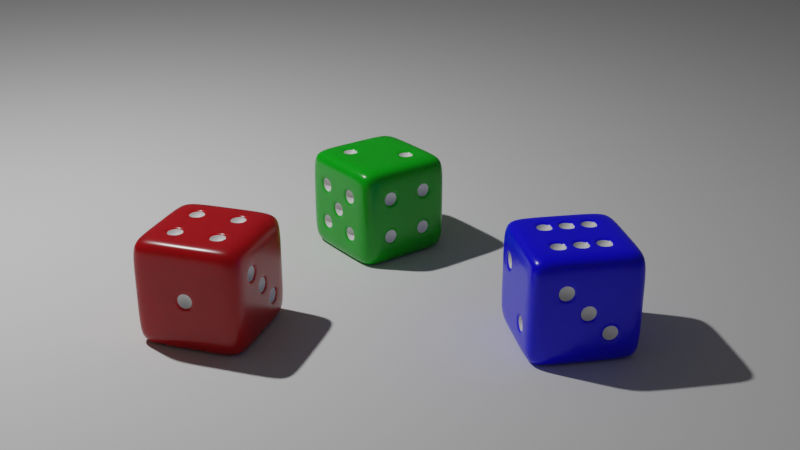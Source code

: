 # Source: dice.blend  (saved by Blender 2.83.19; exported with 4.5.12 LTS)
import bpy
from mathutils import Matrix  # noqa: F401  (used for matrix-valued properties, if any)

bpy.ops.wm.read_factory_settings(use_empty=True)
scene = bpy.context.scene
scene.name = 'Scene'

# ---- collections
col_collection = bpy.data.collections.new('Collection'); scene.collection.children.link(col_collection)

# ---- materials (node trees are filled in below, after node groups)
mat_main_color = bpy.data.materials.new('main_color')
mat_main_color.alpha_threshold = 0.0
mat_main_color.use_transparent_shadow = False
mat_main_color.line_color = (0.0, 0.0, 0.0, 1.0)
mat_white = bpy.data.materials.new('white')
mat_white.use_transparent_shadow = False
mat_main_color_green = bpy.data.materials.new('main_color_green')
mat_main_color_green.alpha_threshold = 0.0
mat_main_color_green.use_transparent_shadow = False
mat_main_color_green.line_color = (0.0, 0.0, 0.0, 1.0)
mat_main_color_blue = bpy.data.materials.new('main_color_blue')
mat_main_color_blue.alpha_threshold = 0.0
mat_main_color_blue.use_transparent_shadow = False
mat_main_color_blue.line_color = (0.0, 0.0, 0.0, 1.0)

# ---- material node trees
mat_main_color.use_nodes = True; mat_main_color.node_tree.nodes.clear()
_N = mat_main_color.node_tree.nodes; _L = mat_main_color.node_tree.links
n0 = _N.new('ShaderNodeOutputMaterial'); n0.name = 'Material Output'; n0.location = (300, 300)
n1 = _N.new('ShaderNodeBsdfPrincipled'); n1.name = 'Principled BSDF'; n1.location = (10, 300)
n1.distribution = 'GGX'
n1.subsurface_method = 'BURLEY'
n1.inputs[0].default_value = (0.402, 0.004037, 0.008006, 1.0)
n1.inputs[2].default_value = 0.25
n1.inputs[3].default_value = 1.45
n1.inputs[8].default_value = 1.0
n1.inputs[10].default_value = 0.3
n1.inputs[27].default_value = (0.0, 0.0, 0.0, 1.0)
n1.inputs[28].default_value = 1.0
_L.new(n1.outputs[0], n0.inputs[0])
n0.is_active_output = True
mat_white.use_nodes = True; mat_white.node_tree.nodes.clear()
_N = mat_white.node_tree.nodes; _L = mat_white.node_tree.links
n0 = _N.new('ShaderNodeBsdfPrincipled'); n0.name = 'Principled BSDF'; n0.location = (10, 300)
n0.distribution = 'GGX'
n0.subsurface_method = 'BURLEY'
n0.inputs[3].default_value = 1.45
n0.inputs[27].default_value = (0.0, 0.0, 0.0, 1.0)
n0.inputs[28].default_value = 1.0
n1 = _N.new('ShaderNodeOutputMaterial'); n1.name = 'Material Output'; n1.location = (300, 300)
_L.new(n0.outputs[0], n1.inputs[0])
n1.is_active_output = True
mat_main_color_green.use_nodes = True; mat_main_color_green.node_tree.nodes.clear()
_N = mat_main_color_green.node_tree.nodes; _L = mat_main_color_green.node_tree.links
n0 = _N.new('ShaderNodeOutputMaterial'); n0.name = 'Material Output'; n0.location = (300, 300)
n1 = _N.new('ShaderNodeBsdfPrincipled'); n1.name = 'Principled BSDF'; n1.location = (10, 300)
n1.distribution = 'GGX'
n1.subsurface_method = 'BURLEY'
n1.inputs[0].default_value = (0.0006934, 0.402, 0.006899, 1.0)
n1.inputs[2].default_value = 0.25
n1.inputs[3].default_value = 1.45
n1.inputs[8].default_value = 1.0
n1.inputs[10].default_value = 0.3
n1.inputs[27].default_value = (0.0, 0.0, 0.0, 1.0)
n1.inputs[28].default_value = 1.0
_L.new(n1.outputs[0], n0.inputs[0])
n0.is_active_output = True
mat_main_color_blue.use_nodes = True; mat_main_color_blue.node_tree.nodes.clear()
_N = mat_main_color_blue.node_tree.nodes; _L = mat_main_color_blue.node_tree.links
n0 = _N.new('ShaderNodeOutputMaterial'); n0.name = 'Material Output'; n0.location = (300, 300)
n1 = _N.new('ShaderNodeBsdfPrincipled'); n1.name = 'Principled BSDF'; n1.location = (10, 300)
n1.distribution = 'GGX'
n1.subsurface_method = 'BURLEY'
n1.inputs[0].default_value = (0.003724, 0.0003136, 1.0, 1.0)
n1.inputs[2].default_value = 0.25
n1.inputs[3].default_value = 1.45
n1.inputs[8].default_value = 1.0
n1.inputs[10].default_value = 0.3
n1.inputs[27].default_value = (0.0, 0.0, 0.0, 1.0)
n1.inputs[28].default_value = 1.0
_L.new(n1.outputs[0], n0.inputs[0])
n0.is_active_output = True

# ---- world
world_world = bpy.data.worlds.new('World'); scene.world = world_world
world_world.use_nodes = True; world_world.node_tree.nodes.clear()
_N = world_world.node_tree.nodes; _L = world_world.node_tree.links
n0 = _N.new('ShaderNodeOutputWorld'); n0.name = 'World Output'; n0.location = (300, 300)
n1 = _N.new('ShaderNodeBackground'); n1.name = 'Background'; n1.location = (10, 300)
n1.inputs[0].default_value = (0.05088, 0.05088, 0.05088, 1.0)
_L.new(n1.outputs[0], n0.inputs[0])
n0.is_active_output = True
world_world.color = (0.05088, 0.05088, 0.05088)
world_world.use_sun_shadow = False
world_world.sun_shadow_jitter_overblur = 0.0

# ---- cameras
cam_camera = bpy.data.cameras.new('Camera')
cam_camera.clip_end = 100.0
cam_camera.ortho_scale = 7.314

# ---- lights
light_light = bpy.data.lights.new('Light', 'POINT')
light_light.transmission_factor = 0.0
light_light.energy = 1000.0
light_light.shadow_soft_size = 0.1
light_light.shadow_maximum_resolution = 0.002
light_light.use_absolute_resolution = True

# ---- meshes
me_cube = bpy.data.meshes.new('Cube')
me_cube.from_pydata([(0.3497, 0.384, 0.3497), (0.3497, 0.384, -0.3954), (0.3497, -0.3611, 0.3497), (0.3497, -0.3611, -0.3954), (-0.3954, 0.384, 0.3497), (-0.3954, 0.384, -0.3954), (-0.3954, -0.3611, 0.3497), (-0.3954, -0.3611, -0.3954), (-0.4108, 0.2442, -0.4108), (-0.4108, 0.08903, -0.4108), (-0.4108, -0.06617, -0.4108), (-0.4108, -0.2214, -0.4108), (0.3651, 0.2442, 0.3651), (0.3651, 0.08903, 0.3651), (0.3651, -0.06617, 0.3651), (0.3651, -0.2214, 0.3651), (-0.4108, -0.2214, 0.3651), (-0.4108, -0.06617, 0.3651), (-0.4108, 0.08903, 0.3651), (-0.4108, 0.2442, 0.3651), (0.3651, -0.2214, -0.4108), (0.3651, -0.06617, -0.4108), (0.3651, 0.08903, -0.4108), (0.3651, 0.2442, -0.4108), (0.3651, 0.3994, 0.2099), (0.3651, 0.3994, 0.05474), (0.3651, 0.3994, -0.1005), (0.3651, 0.3994, -0.2557), (-0.4108, -0.3766, -0.2557), (-0.4108, -0.3766, -0.1005), (-0.4108, -0.3766, 0.05474), (-0.4108, -0.3766, 0.2099), (0.3651, -0.3766, 0.2099), (0.3651, -0.3766, 0.05474), (0.3651, -0.3766, -0.1005), (0.3651, -0.3766, -0.2557), (-0.4108, 0.3994, 0.2099), (-0.4108, 0.3994, 0.05474), (-0.4108, 0.3994, -0.1005), (-0.4108, 0.3994, -0.2557), (0.3651, 0.2442, 0.2099), (0.3651, 0.2442, 0.05474), (0.3651, 0.2287, -0.116), (0.3651, 0.2287, -0.2401), (0.3651, 0.08903, 0.2099), (0.3651, 0.07351, 0.03922), (0.3651, 0.1045, -0.116), (0.3651, 0.1045, -0.2401), (0.3651, -0.08169, 0.1944), (0.3651, -0.05065, 0.03922), (0.3651, -0.05065, -0.08494), (0.3651, -0.06617, -0.2557), (0.3651, -0.2058, 0.1944), (0.3651, -0.2058, 0.07025), (0.3651, -0.2214, -0.1005), (0.3651, -0.2214, -0.2557), (-0.4108, -0.2058, 0.1944), (-0.4108, -0.2058, 0.07025), (-0.4108, -0.2058, -0.116), (-0.4108, -0.2058, -0.2401), (-0.4108, -0.08169, 0.1944), (-0.4108, -0.08169, 0.07025), (-0.4108, -0.08169, -0.116), (-0.4108, -0.08169, -0.2401), (-0.4108, 0.1045, 0.1944), (-0.4108, 0.1045, 0.07025), (-0.4108, 0.1045, -0.116), (-0.4108, 0.1045, -0.2401), (-0.4108, 0.2287, 0.1944), (-0.4108, 0.2287, 0.07025), (-0.4108, 0.2287, -0.116), (-0.4108, 0.2287, -0.2401), (0.2099, 0.3994, -0.4108), (0.05474, 0.3994, -0.4108), (-0.1005, 0.3994, -0.4108), (-0.2557, 0.3994, -0.4108), (0.2099, -0.3766, 0.3651), (0.05474, -0.3766, 0.3651), (-0.1005, -0.3766, 0.3651), (-0.2557, -0.3766, 0.3651), (-0.2557, -0.3766, -0.4108), (-0.1005, -0.3766, -0.4108), (0.05474, -0.3766, -0.4108), (0.2099, -0.3766, -0.4108), (-0.2557, 0.3994, 0.3651), (-0.1005, 0.3994, 0.3651), (0.05474, 0.3994, 0.3651), (0.2099, 0.3994, 0.3651), (0.1944, 0.2287, -0.4108), (0.07025, 0.2287, -0.4108), (-0.116, 0.2287, -0.4108), (-0.2401, 0.2287, -0.4108), (0.1944, 0.1045, -0.4108), (0.07025, 0.1045, -0.4108), (-0.116, 0.1045, -0.4108), (-0.2401, 0.1045, -0.4108), (0.1944, -0.08169, -0.4108), (0.07025, -0.08169, -0.4108), (-0.116, -0.08169, -0.4108), (-0.2401, -0.08169, -0.4108), (0.1944, -0.2058, -0.4108), (0.07025, -0.2058, -0.4108), (-0.116, -0.2058, -0.4108), (-0.2401, -0.2058, -0.4108), (-0.2401, 0.2287, 0.3651), (-0.116, 0.2287, 0.3651), (0.07025, 0.2287, 0.3651), (0.1944, 0.2287, 0.3651), (-0.2401, 0.1045, 0.3651), (-0.116, 0.1045, 0.3651), (0.07025, 0.1045, 0.3651), (0.1944, 0.1045, 0.3651), (-0.2401, -0.08169, 0.3651), (-0.116, -0.08169, 0.3651), (0.07025, -0.08169, 0.3651), (0.1944, -0.08169, 0.3651), (-0.2401, -0.2058, 0.3651), (-0.116, -0.2058, 0.3651), (0.07025, -0.2058, 0.3651), (0.1944, -0.2058, 0.3651), (-0.2401, 0.3994, -0.2401), (-0.116, 0.3994, -0.2401), (0.05474, 0.3994, -0.2557), (0.2099, 0.3994, -0.2557), (-0.2401, 0.3994, -0.116), (-0.116, 0.3994, -0.116), (0.05474, 0.3994, -0.1005), (0.2099, 0.3994, -0.1005), (-0.2557, 0.3994, 0.05474), (-0.1005, 0.3994, 0.05474), (0.07025, 0.3994, 0.07025), (0.1944, 0.3994, 0.07025), (-0.2557, 0.3994, 0.2099), (-0.1005, 0.3994, 0.2099), (0.07025, 0.3994, 0.1944), (0.1944, 0.3994, 0.1944), (0.2099, -0.3766, -0.2557), (0.05474, -0.3766, -0.2557), (-0.1005, -0.3766, -0.2557), (-0.2557, -0.3766, -0.2557), (0.2099, -0.3766, -0.1005), (0.03922, -0.3766, -0.08494), (-0.08494, -0.3766, -0.08494), (-0.2557, -0.3766, -0.1005), (0.2099, -0.3766, 0.05474), (0.03922, -0.3766, 0.03922), (-0.08494, -0.3766, 0.03922), (-0.2557, -0.3766, 0.05474), (0.2099, -0.3766, 0.2099), (0.05474, -0.3766, 0.2099), (-0.1005, -0.3766, 0.2099), (-0.2557, -0.3766, 0.2099), (0.05474, -0.3766, -0.1005), (-0.1005, -0.3766, -0.1005), (0.05474, -0.3766, 0.05474), (-0.1005, -0.3766, 0.05474), (0.2099, 0.2442, -0.4108), (0.05474, 0.2442, -0.4108), (-0.1005, 0.2442, -0.4108), (-0.2557, 0.2442, -0.4108), (0.1944, 0.07351, -0.4108), (0.07025, 0.07351, -0.4108), (-0.116, 0.07351, -0.4108), (-0.2401, 0.07351, -0.4108), (0.1944, -0.05065, -0.4108), (0.07025, -0.05065, -0.4108), (-0.116, -0.05065, -0.4108), (-0.2401, -0.05065, -0.4108), (0.2099, -0.2214, -0.4108), (0.05474, -0.2214, -0.4108), (-0.1005, -0.2214, -0.4108), (-0.2557, -0.2214, -0.4108), (0.2099, 0.08903, -0.4108), (0.05474, 0.08903, -0.4108), (-0.1005, 0.08903, -0.4108), (-0.2557, 0.08903, -0.4108), (0.2099, -0.06617, -0.4108), (0.05474, -0.06617, -0.4108), (-0.1005, -0.06617, -0.4108), (-0.2557, -0.06617, -0.4108), (-0.2557, 0.2442, 0.3651), (-0.1005, 0.2442, 0.3651), (-0.2557, 0.08903, 0.3651), (-0.1005, 0.08903, 0.3651), (0.05474, -0.06617, 0.3651), (0.2099, -0.06617, 0.3651), (0.05474, -0.2214, 0.3651), (0.2099, -0.2214, 0.3651), (-0.4108, -0.2214, 0.2099), (-0.4108, -0.2214, 0.05474), (-0.4108, -0.2214, -0.1005), (-0.4108, -0.2214, -0.2557), (-0.4108, -0.06617, 0.2099), (-0.4108, -0.05065, 0.03922), (-0.4108, -0.05065, -0.08494), (-0.4108, -0.06617, -0.2557), (-0.4108, 0.08903, 0.2099), (-0.4108, 0.07351, 0.03922), (-0.4108, 0.07351, -0.08494), (-0.4108, 0.08903, -0.2557), (-0.4108, 0.2442, 0.2099), (-0.4108, 0.2442, 0.05474), (-0.4108, 0.2442, -0.1005), (-0.4108, 0.2442, -0.2557), (-0.4108, -0.06617, 0.05474), (-0.4108, -0.06617, -0.1005), (-0.4108, 0.08903, 0.05474), (-0.4108, 0.08903, -0.1005), (-0.2557, 0.3994, -0.2557), (-0.1005, 0.3994, -0.2557), (-0.2557, 0.3994, -0.1005), (-0.1005, 0.3994, -0.1005), (0.05474, 0.3994, 0.05474), (0.2099, 0.3994, 0.05474), (0.05474, 0.3994, 0.2099), (0.2099, 0.3994, 0.2099), (0.3651, 0.2442, -0.1005), (0.3651, 0.2442, -0.2557), (0.3651, 0.08903, 0.05474), (0.3651, 0.08903, -0.2557), (0.3651, 0.08903, -0.1005), (0.3651, 0.07351, -0.08494), (0.3651, -0.06617, 0.2099), (0.3651, -0.06617, -0.1005), (0.3651, -0.06617, 0.05474), (0.3651, -0.08169, 0.07025), (0.3651, -0.2214, 0.2099), (0.3651, -0.2214, 0.05474), (0.05474, 0.2442, 0.3651), (0.2099, 0.2442, 0.3651), (0.05474, 0.08903, 0.3651), (0.2099, 0.08903, 0.3651), (-0.2557, -0.06617, 0.3651), (-0.1005, -0.06617, 0.3651), (-0.2557, -0.2214, 0.3651), (-0.1005, -0.2214, 0.3651), (-0.3332, 0.1666, -0.1781), (-0.3332, 0.1666, 0.1323), (-0.3332, 0.01143, -0.02286), (-0.3332, -0.1438, -0.1781), (-0.3332, -0.1438, 0.1323), (0.2875, -0.1438, 0.1323), (0.2875, 0.01143, -0.02286), (0.2875, 0.1666, -0.1781), (-0.02286, -0.299, -0.02286), (0.1323, 0.3218, 0.1323), (-0.1781, 0.3218, -0.1781), (0.1323, -0.1438, 0.2875), (-0.1781, -0.1438, 0.2875), (0.1323, 0.1666, 0.2875), (-0.1781, 0.1666, 0.2875), (-0.1781, -0.1438, -0.3332), (0.1323, -0.1438, -0.3332), (-0.1781, 0.01143, -0.3332), (0.1323, 0.01143, -0.3332), (-0.1781, 0.1666, -0.3332), (0.1323, 0.1666, -0.3332)], [], [(234, 16, 6, 79), (151, 79, 6, 31), (200, 19, 4, 36), (168, 20, 3, 83), (226, 15, 2, 32), (215, 87, 0, 24), (24, 0, 12, 40), (40, 12, 13, 44), (44, 13, 14, 222), (222, 14, 15, 226), (72, 1, 23, 156), (156, 23, 22, 172), (172, 22, 21, 176), (176, 21, 20, 168), (31, 6, 16, 188), (188, 16, 17, 192), (192, 17, 18, 196), (196, 18, 19, 200), (84, 4, 19, 180), (180, 19, 18, 182), (182, 18, 17, 232), (232, 17, 16, 234), (9, 199, 203, 8), (65, 64, 237), (207, 206, 201, 202), (194, 193, 238), (10, 195, 199, 9), (195, 205, 207, 199), (59, 58, 239), (204, 192, 196, 206), (11, 191, 195, 10), (57, 56, 240), (190, 189, 204, 205), (225, 48, 241), (7, 28, 191, 11), (28, 29, 190, 191), (29, 30, 189, 190), (30, 31, 188, 189), (21, 51, 55, 20), (51, 223, 54, 55), (223, 224, 227, 54), (221, 45, 242), (22, 219, 51, 21), (219, 220, 223, 51), (43, 42, 243), (218, 44, 222, 224), (23, 217, 219, 22), (141, 145, 244), (216, 41, 218, 220), (41, 40, 44, 218), (1, 27, 217, 23), (27, 26, 216, 217), (26, 25, 41, 216), (25, 24, 40, 41), (72, 123, 27, 1), (123, 127, 26, 27), (127, 213, 25, 26), (213, 215, 24, 25), (20, 55, 35, 3), (55, 54, 34, 35), (54, 227, 33, 34), (227, 226, 32, 33), (8, 203, 39, 5), (203, 202, 38, 39), (202, 201, 37, 38), (201, 200, 36, 37), (80, 139, 28, 7), (139, 143, 29, 28), (143, 147, 30, 29), (147, 151, 31, 30), (33, 32, 148, 144), (144, 148, 149, 154), (154, 149, 150, 155), (155, 150, 151, 147), (34, 33, 144, 140), (140, 144, 154, 152), (130, 134, 245), (153, 155, 147, 143), (35, 34, 140, 136), (136, 140, 152, 137), (137, 152, 153, 138), (138, 153, 143, 139), (3, 35, 136, 83), (83, 136, 137, 82), (82, 137, 138, 81), (81, 138, 139, 80), (37, 36, 132, 128), (128, 132, 133, 129), (129, 133, 214, 212), (120, 124, 246), (38, 37, 128, 210), (210, 128, 129, 211), (211, 129, 212, 126), (126, 212, 213, 127), (39, 38, 210, 208), (115, 114, 247), (209, 211, 126, 122), (122, 126, 127, 123), (5, 39, 208, 75), (75, 208, 209, 74), (74, 209, 122, 73), (73, 122, 123, 72), (14, 185, 187, 15), (113, 112, 248), (184, 233, 235, 186), (107, 106, 249), (13, 231, 185, 14), (231, 230, 184, 185), (230, 183, 233, 184), (183, 182, 232, 233), (12, 229, 231, 13), (105, 104, 250), (228, 181, 183, 230), (99, 98, 251), (0, 87, 229, 12), (87, 86, 228, 229), (86, 85, 181, 228), (85, 84, 180, 181), (10, 179, 171, 11), (97, 96, 252), (178, 177, 169, 170), (163, 162, 253), (9, 175, 179, 10), (161, 160, 254), (174, 173, 177, 178), (91, 90, 255), (8, 159, 175, 9), (89, 88, 256), (158, 157, 173, 174), (5, 75, 159, 8), (75, 74, 158, 159), (74, 73, 157, 158), (73, 72, 156, 157), (36, 4, 84, 132), (132, 84, 85, 133), (133, 85, 86, 214), (214, 86, 87, 215), (11, 171, 80, 7), (171, 170, 81, 80), (170, 169, 82, 81), (169, 168, 83, 82), (32, 2, 76, 148), (148, 76, 77, 149), (149, 77, 78, 150), (150, 78, 79, 151), (15, 187, 76, 2), (187, 186, 77, 76), (186, 235, 78, 77), (235, 234, 79, 78), (141, 142, 153, 152), (146, 145, 154, 155), (145, 141, 152, 154), (142, 146, 155, 153), (88, 89, 157, 156), (90, 91, 159, 158), (93, 92, 172, 173), (95, 94, 174, 175), (96, 97, 177, 176), (98, 99, 179, 178), (101, 100, 168, 169), (103, 102, 170, 171), (99, 103, 171, 179), (102, 98, 178, 170), (97, 101, 169, 177), (100, 96, 176, 168), (91, 95, 175, 159), (94, 90, 158, 174), (89, 93, 173, 157), (92, 88, 156, 172), (160, 161, 173, 172), (162, 163, 175, 174), (165, 164, 176, 177), (167, 166, 178, 179), (163, 167, 179, 175), (166, 162, 174, 178), (161, 165, 177, 173), (164, 160, 172, 176), (104, 105, 181, 180), (109, 108, 182, 183), (114, 115, 185, 184), (119, 118, 186, 187), (115, 119, 187, 185), (118, 114, 184, 186), (105, 109, 183, 181), (108, 104, 180, 182), (56, 57, 189, 188), (58, 59, 191, 190), (61, 60, 192, 204), (63, 62, 205, 195), (64, 65, 206, 196), (66, 67, 199, 207), (69, 68, 200, 201), (71, 70, 202, 203), (67, 71, 203, 199), (70, 66, 207, 202), (65, 69, 201, 206), (68, 64, 196, 200), (59, 63, 195, 191), (62, 58, 190, 205), (57, 61, 204, 189), (60, 56, 188, 192), (193, 194, 205, 204), (198, 197, 206, 207), (194, 198, 207, 205), (197, 193, 204, 206), (120, 121, 209, 208), (125, 124, 210, 211), (130, 131, 213, 212), (135, 134, 214, 215), (134, 130, 212, 214), (131, 135, 215, 213), (124, 120, 208, 210), (121, 125, 211, 209), (42, 43, 217, 216), (45, 221, 220, 218), (47, 46, 220, 219), (48, 225, 224, 222), (50, 49, 224, 223), (53, 52, 226, 227), (225, 53, 227, 224), (52, 48, 222, 226), (221, 50, 223, 220), (49, 45, 218, 224), (43, 47, 219, 217), (46, 42, 216, 220), (106, 107, 229, 228), (111, 110, 230, 231), (112, 113, 233, 232), (117, 116, 234, 235), (113, 117, 235, 233), (116, 112, 232, 234), (107, 111, 231, 229), (110, 106, 228, 230), (67, 66, 236), (66, 70, 236), (70, 71, 236), (71, 67, 236), (64, 68, 237), (68, 69, 237), (69, 65, 237), (193, 197, 238), (197, 198, 238), (198, 194, 238), (58, 62, 239), (62, 63, 239), (63, 59, 239), (56, 60, 240), (60, 61, 240), (61, 57, 240), (48, 52, 241), (52, 53, 241), (53, 225, 241), (45, 49, 242), (49, 50, 242), (50, 221, 242), (42, 46, 243), (46, 47, 243), (47, 43, 243), (145, 146, 244), (146, 142, 244), (142, 141, 244), (134, 135, 245), (135, 131, 245), (131, 130, 245), (124, 125, 246), (125, 121, 246), (121, 120, 246), (114, 118, 247), (118, 119, 247), (119, 115, 247), (112, 116, 248), (116, 117, 248), (117, 113, 248), (106, 110, 249), (110, 111, 249), (111, 107, 249), (104, 108, 250), (108, 109, 250), (109, 105, 250), (98, 102, 251), (102, 103, 251), (103, 99, 251), (96, 100, 252), (100, 101, 252), (101, 97, 252), (162, 166, 253), (166, 167, 253), (167, 163, 253), (160, 164, 254), (164, 165, 254), (165, 161, 254), (90, 94, 255), (94, 95, 255), (95, 91, 255), (88, 92, 256), (92, 93, 256), (93, 89, 256)])
me_cube.polygons.foreach_set('use_smooth', [True] * 297)
me_cube.polygons.foreach_set('material_index', [0, 0, 0, 0, 0, 0, 0, 0, 0, 0, 0, 0, 0, 0, 0, 0, 0, 0, 0, 0, 0, 0, 0, 1, 0, 1, 0, 0, 1, 0, 0, 1, 0, 1, 0, 0, 0, 0, 0, 0, 0, 1, 0, 0, 1, 0, 0, 1, 0, 0, 0, 0, 0, 0, 0, 0, 0, 0, 0, 0, 0, 0, 0, 0, 0, 0, 0, 0, 0, 0, 0, 0, 0, 0, 0, 0, 1, 0, 0, 0, 0, 0, 0, 0, 0, 0, 0, 0, 0, 1, 0, 0, 0, 0, 0, 1, 0, 0, 0, 0, 0, 0, 0, 1, 0, 1, 0, 0, 0, 0, 0, 1, 0, 1, 0, 0, 0, 0, 0, 1, 0, 1, 0, 1, 0, 1, 0, 1, 0, 0, 0, 0, 0, 0, 0, 0, 0, 0, 0, 0, 0, 0, 0, 0, 0, 0, 0, 0, 0, 0, 0, 0, 0, 0, 0, 0, 0, 0, 0, 0, 0, 0, 0, 0, 0, 0, 0, 0, 0, 0, 0, 0, 0, 0, 0, 0, 0, 0, 0, 0, 0, 0, 0, 0, 0, 0, 0, 0, 0, 0, 0, 0, 0, 0, 0, 0, 0, 0, 0, 0, 0, 0, 0, 0, 0, 0, 0, 0, 0, 0, 0, 0, 0, 0, 0, 0, 0, 0, 0, 0, 0, 0, 0, 0, 0, 0, 0, 0, 0, 0, 0, 0, 0, 1, 1, 1, 1, 1, 1, 1, 1, 1, 1, 1, 1, 1, 1, 1, 1, 1, 1, 1, 1, 1, 1, 1, 1, 1, 1, 1, 1, 1, 1, 1, 1, 1, 1, 1, 1, 1, 1, 1, 1, 1, 1, 1, 1, 1, 1, 1, 1, 1, 1, 1, 1, 1, 1, 1, 1, 1, 1, 1, 1, 1, 1, 1, 1])
_uv = me_cube.uv_layers.new(name='UVMap')
_uv.uv.foreach_set('vector', [0.825, 0.7, 0.875, 0.7, 0.875, 0.75, 0.825, 0.75, 0.575, 0.95, 0.625, 0.95, 0.625, 1.0, 0.575, 1.0, 0.575, 0.2, 0.625, 0.2, 0.625, 0.25, 0.575, 0.25, 0.325, 0.7, 0.375, 0.7, 0.375, 0.75, 0.325, 0.75, 0.575, 0.7, 0.625, 0.7, 0.625, 0.75, 0.575, 0.75, 0.575, 0.45, 0.625, 0.45, 0.625, 0.5, 0.575, 0.5, 0.575, 0.5, 0.625, 0.5, 0.625, 0.55, 0.575, 0.55, 0.575, 0.55, 0.625, 0.55, 0.625, 0.6, 0.575, 0.6, 0.575, 0.6, 0.625, 0.6, 0.625, 0.65, 0.575, 0.65, 0.575, 0.65, 0.625, 0.65, 0.625, 0.7, 0.575, 0.7, 0.325, 0.5, 0.375, 0.5, 0.375, 0.55, 0.325, 0.55, 0.325, 0.55, 0.375, 0.55, 0.375, 0.6, 0.325, 0.6, 0.325, 0.6, 0.375, 0.6, 0.375, 0.65, 0.325, 0.65, 0.325, 0.65, 0.375, 0.65, 0.375, 0.7, 0.325, 0.7, 0.575, 0.0, 0.625, 0.0, 0.625, 0.05, 0.575, 0.05, 0.575, 0.05, 0.625, 0.05, 0.625, 0.1, 0.575, 0.1, 0.575, 0.1, 0.625, 0.1, 0.625, 0.15, 0.575, 0.15, 0.575, 0.15, 0.625, 0.15, 0.625, 0.2, 0.575, 0.2, 0.825, 0.5, 0.875, 0.5, 0.875, 0.55, 0.825, 0.55, 0.825, 0.55, 0.875, 0.55, 0.875, 0.6, 0.825, 0.6, 0.825, 0.6, 0.875, 0.6, 0.875, 0.65, 0.825, 0.65, 0.825, 0.65, 0.875, 0.65, 0.875, 0.7, 0.825, 0.7, 0.375, 0.15, 0.425, 0.15, 0.425, 0.2, 0.375, 0.2, 0.53, 0.155, 0.57, 0.155, 0.55, 0.175, 0.475, 0.15, 0.525, 0.15, 0.525, 0.2, 0.475, 0.2, 0.48, 0.105, 0.52, 0.105, 0.5, 0.125, 0.375, 0.1, 0.425, 0.1, 0.425, 0.15, 0.375, 0.15, 0.425, 0.1, 0.475, 0.1, 0.475, 0.15, 0.425, 0.15, 0.43, 0.055, 0.47, 0.055, 0.45, 0.075, 0.525, 0.1, 0.575, 0.1, 0.575, 0.15, 0.525, 0.15, 0.375, 0.05, 0.425, 0.05, 0.425, 0.1, 0.375, 0.1, 0.53, 0.055, 0.57, 0.055, 0.55, 0.075, 0.475, 0.05, 0.525, 0.05, 0.525, 0.1, 0.475, 0.1, 0.53, 0.655, 0.57, 0.655, 0.55, 0.675, 0.375, 0.0, 0.425, 0.0, 0.425, 0.05, 0.375, 0.05, 0.425, 0.0, 0.475, 0.0, 0.475, 0.05, 0.425, 0.05, 0.475, 0.0, 0.525, 0.0, 0.525, 0.05, 0.475, 0.05, 0.525, 0.0, 0.575, 0.0, 0.575, 0.05, 0.525, 0.05, 0.375, 0.65, 0.425, 0.65, 0.425, 0.7, 0.375, 0.7, 0.425, 0.65, 0.475, 0.65, 0.475, 0.7, 0.425, 0.7, 0.475, 0.65, 0.525, 0.65, 0.525, 0.7, 0.475, 0.7, 0.48, 0.605, 0.52, 0.605, 0.5, 0.625, 0.375, 0.6, 0.425, 0.6, 0.425, 0.65, 0.375, 0.65, 0.425, 0.6, 0.475, 0.6, 0.475, 0.65, 0.425, 0.65, 0.43, 0.555, 0.47, 0.555, 0.45, 0.575, 0.525, 0.6, 0.575, 0.6, 0.575, 0.65, 0.525, 0.65, 0.375, 0.55, 0.425, 0.55, 0.425, 0.6, 0.375, 0.6, 0.48, 0.855, 0.52, 0.855, 0.5, 0.875, 0.475, 0.55, 0.525, 0.55, 0.525, 0.6, 0.475, 0.6, 0.525, 0.55, 0.575, 0.55, 0.575, 0.6, 0.525, 0.6, 0.375, 0.5, 0.425, 0.5, 0.425, 0.55, 0.375, 0.55, 0.425, 0.5, 0.475, 0.5, 0.475, 0.55, 0.425, 0.55, 0.475, 0.5, 0.525, 0.5, 0.525, 0.55, 0.475, 0.55, 0.525, 0.5, 0.575, 0.5, 0.575, 0.55, 0.525, 0.55, 0.375, 0.45, 0.425, 0.45, 0.425, 0.5, 0.375, 0.5, 0.425, 0.45, 0.475, 0.45, 0.475, 0.5, 0.425, 0.5, 0.475, 0.45, 0.525, 0.45, 0.525, 0.5, 0.475, 0.5, 0.525, 0.45, 0.575, 0.45, 0.575, 0.5, 0.525, 0.5, 0.375, 0.7, 0.425, 0.7, 0.425, 0.75, 0.375, 0.75, 0.425, 0.7, 0.475, 0.7, 0.475, 0.75, 0.425, 0.75, 0.475, 0.7, 0.525, 0.7, 0.525, 0.75, 0.475, 0.75, 0.525, 0.7, 0.575, 0.7, 0.575, 0.75, 0.525, 0.75, 0.375, 0.2, 0.425, 0.2, 0.425, 0.25, 0.375, 0.25, 0.425, 0.2, 0.475, 0.2, 0.475, 0.25, 0.425, 0.25, 0.475, 0.2, 0.525, 0.2, 0.525, 0.25, 0.475, 0.25, 0.525, 0.2, 0.575, 0.2, 0.575, 0.25, 0.525, 0.25, 0.375, 0.95, 0.425, 0.95, 0.425, 1.0, 0.375, 1.0, 0.425, 0.95, 0.475, 0.95, 0.475, 1.0, 0.425, 1.0, 0.475, 0.95, 0.525, 0.95, 0.525, 1.0, 0.475, 1.0, 0.525, 0.95, 0.575, 0.95, 0.575, 1.0, 0.525, 1.0, 0.525, 0.75, 0.575, 0.75, 0.575, 0.8, 0.525, 0.8, 0.525, 0.8, 0.575, 0.8, 0.575, 0.85, 0.525, 0.85, 0.525, 0.85, 0.575, 0.85, 0.575, 0.9, 0.525, 0.9, 0.525, 0.9, 0.575, 0.9, 0.575, 0.95, 0.525, 0.95, 0.475, 0.75, 0.525, 0.75, 0.525, 0.8, 0.475, 0.8, 0.475, 0.8, 0.525, 0.8, 0.525, 0.85, 0.475, 0.85, 0.53, 0.405, 0.57, 0.405, 0.55, 0.425, 0.475, 0.9, 0.525, 0.9, 0.525, 0.95, 0.475, 0.95, 0.425, 0.75, 0.475, 0.75, 0.475, 0.8, 0.425, 0.8, 0.425, 0.8, 0.475, 0.8, 0.475, 0.85, 0.425, 0.85, 0.425, 0.85, 0.475, 0.85, 0.475, 0.9, 0.425, 0.9, 0.425, 0.9, 0.475, 0.9, 0.475, 0.95, 0.425, 0.95, 0.375, 0.75, 0.425, 0.75, 0.425, 0.8, 0.375, 0.8, 0.375, 0.8, 0.425, 0.8, 0.425, 0.85, 0.375, 0.85, 0.375, 0.85, 0.425, 0.85, 0.425, 0.9, 0.375, 0.9, 0.375, 0.9, 0.425, 0.9, 0.425, 0.95, 0.375, 0.95, 0.525, 0.25, 0.575, 0.25, 0.575, 0.3, 0.525, 0.3, 0.525, 0.3, 0.575, 0.3, 0.575, 0.35, 0.525, 0.35, 0.525, 0.35, 0.575, 0.35, 0.575, 0.4, 0.525, 0.4, 0.43, 0.305, 0.47, 0.305, 0.45, 0.325, 0.475, 0.25, 0.525, 0.25, 0.525, 0.3, 0.475, 0.3, 0.475, 0.3, 0.525, 0.3, 0.525, 0.35, 0.475, 0.35, 0.475, 0.35, 0.525, 0.35, 0.525, 0.4, 0.475, 0.4, 0.475, 0.4, 0.525, 0.4, 0.525, 0.45, 0.475, 0.45, 0.425, 0.25, 0.475, 0.25, 0.475, 0.3, 0.425, 0.3, 0.68, 0.655, 0.72, 0.655, 0.7, 0.675, 0.425, 0.35, 0.475, 0.35, 0.475, 0.4, 0.425, 0.4, 0.425, 0.4, 0.475, 0.4, 0.475, 0.45, 0.425, 0.45, 0.375, 0.25, 0.425, 0.25, 0.425, 0.3, 0.375, 0.3, 0.375, 0.3, 0.425, 0.3, 0.425, 0.35, 0.375, 0.35, 0.375, 0.35, 0.425, 0.35, 0.425, 0.4, 0.375, 0.4, 0.375, 0.4, 0.425, 0.4, 0.425, 0.45, 0.375, 0.45, 0.625, 0.65, 0.675, 0.65, 0.675, 0.7, 0.625, 0.7, 0.78, 0.655, 0.82, 0.655, 0.8, 0.675, 0.725, 0.65, 0.775, 0.65, 0.775, 0.7, 0.725, 0.7, 0.68, 0.555, 0.72, 0.555, 0.7, 0.575, 0.625, 0.6, 0.675, 0.6, 0.675, 0.65, 0.625, 0.65, 0.675, 0.6, 0.725, 0.6, 0.725, 0.65, 0.675, 0.65, 0.725, 0.6, 0.775, 0.6, 0.775, 0.65, 0.725, 0.65, 0.775, 0.6, 0.825, 0.6, 0.825, 0.65, 0.775, 0.65, 0.625, 0.55, 0.675, 0.55, 0.675, 0.6, 0.625, 0.6, 0.78, 0.555, 0.82, 0.555, 0.8, 0.575, 0.725, 0.55, 0.775, 0.55, 0.775, 0.6, 0.725, 0.6, 0.18, 0.655, 0.22, 0.655, 0.2, 0.675, 0.625, 0.5, 0.675, 0.5, 0.675, 0.55, 0.625, 0.55, 0.675, 0.5, 0.725, 0.5, 0.725, 0.55, 0.675, 0.55, 0.725, 0.5, 0.775, 0.5, 0.775, 0.55, 0.725, 0.55, 0.775, 0.5, 0.825, 0.5, 0.825, 0.55, 0.775, 0.55, 0.125, 0.65, 0.175, 0.65, 0.175, 0.7, 0.125, 0.7, 0.28, 0.655, 0.32, 0.655, 0.3, 0.675, 0.225, 0.65, 0.275, 0.65, 0.275, 0.7, 0.225, 0.7, 0.18, 0.605, 0.22, 0.605, 0.2, 0.625, 0.125, 0.6, 0.175, 0.6, 0.175, 0.65, 0.125, 0.65, 0.28, 0.605, 0.32, 0.605, 0.3, 0.625, 0.225, 0.6, 0.275, 0.6, 0.275, 0.65, 0.225, 0.65, 0.18, 0.555, 0.22, 0.555, 0.2, 0.575, 0.125, 0.55, 0.175, 0.55, 0.175, 0.6, 0.125, 0.6, 0.28, 0.555, 0.32, 0.555, 0.3, 0.575, 0.225, 0.55, 0.275, 0.55, 0.275, 0.6, 0.225, 0.6, 0.125, 0.5, 0.175, 0.5, 0.175, 0.55, 0.125, 0.55, 0.175, 0.5, 0.225, 0.5, 0.225, 0.55, 0.175, 0.55, 0.225, 0.5, 0.275, 0.5, 0.275, 0.55, 0.225, 0.55, 0.275, 0.5, 0.325, 0.5, 0.325, 0.55, 0.275, 0.55, 0.575, 0.25, 0.625, 0.25, 0.625, 0.3, 0.575, 0.3, 0.575, 0.3, 0.625, 0.3, 0.625, 0.35, 0.575, 0.35, 0.575, 0.35, 0.625, 0.35, 0.625, 0.4, 0.575, 0.4, 0.575, 0.4, 0.625, 0.4, 0.625, 0.45, 0.575, 0.45, 0.125, 0.7, 0.175, 0.7, 0.175, 0.75, 0.125, 0.75, 0.175, 0.7, 0.225, 0.7, 0.225, 0.75, 0.175, 0.75, 0.225, 0.7, 0.275, 0.7, 0.275, 0.75, 0.225, 0.75, 0.275, 0.7, 0.325, 0.7, 0.325, 0.75, 0.275, 0.75, 0.575, 0.75, 0.625, 0.75, 0.625, 0.8, 0.575, 0.8, 0.575, 0.8, 0.625, 0.8, 0.625, 0.85, 0.575, 0.85, 0.575, 0.85, 0.625, 0.85, 0.625, 0.9, 0.575, 0.9, 0.575, 0.9, 0.625, 0.9, 0.625, 0.95, 0.575, 0.95, 0.625, 0.7, 0.675, 0.7, 0.675, 0.75, 0.625, 0.75, 0.675, 0.7, 0.725, 0.7, 0.725, 0.75, 0.675, 0.75, 0.725, 0.7, 0.775, 0.7, 0.775, 0.75, 0.725, 0.75, 0.775, 0.7, 0.825, 0.7, 0.825, 0.75, 0.775, 0.75, 0.48, 0.855, 0.48, 0.895, 0.475, 0.9, 0.475, 0.85, 0.52, 0.895, 0.52, 0.855, 0.525, 0.85, 0.525, 0.9, 0.52, 0.855, 0.48, 0.855, 0.475, 0.85, 0.525, 0.85, 0.48, 0.895, 0.52, 0.895, 0.525, 0.9, 0.475, 0.9, 0.32, 0.555, 0.28, 0.555, 0.275, 0.55, 0.325, 0.55, 0.22, 0.555, 0.18, 0.555, 0.175, 0.55, 0.225, 0.55, 0.28, 0.595, 0.32, 0.595, 0.325, 0.6, 0.275, 0.6, 0.18, 0.595, 0.22, 0.595, 0.225, 0.6, 0.175, 0.6, 0.32, 0.655, 0.28, 0.655, 0.275, 0.65, 0.325, 0.65, 0.22, 0.655, 0.18, 0.655, 0.175, 0.65, 0.225, 0.65, 0.28, 0.695, 0.32, 0.695, 0.325, 0.7, 0.275, 0.7, 0.18, 0.695, 0.22, 0.695, 0.225, 0.7, 0.175, 0.7, 0.18, 0.655, 0.18, 0.695, 0.175, 0.7, 0.175, 0.65, 0.22, 0.695, 0.22, 0.655, 0.225, 0.65, 0.225, 0.7, 0.28, 0.655, 0.28, 0.695, 0.275, 0.7, 0.275, 0.65, 0.32, 0.695, 0.32, 0.655, 0.325, 0.65, 0.325, 0.7, 0.18, 0.555, 0.18, 0.595, 0.175, 0.6, 0.175, 0.55, 0.22, 0.595, 0.22, 0.555, 0.225, 0.55, 0.225, 0.6, 0.28, 0.555, 0.28, 0.595, 0.275, 0.6, 0.275, 0.55, 0.32, 0.595, 0.32, 0.555, 0.325, 0.55, 0.325, 0.6, 0.32, 0.605, 0.28, 0.605, 0.275, 0.6, 0.325, 0.6, 0.22, 0.605, 0.18, 0.605, 0.175, 0.6, 0.225, 0.6, 0.28, 0.645, 0.32, 0.645, 0.325, 0.65, 0.275, 0.65, 0.18, 0.645, 0.22, 0.645, 0.225, 0.65, 0.175, 0.65, 0.18, 0.605, 0.18, 0.645, 0.175, 0.65, 0.175, 0.6, 0.22, 0.645, 0.22, 0.605, 0.225, 0.6, 0.225, 0.65, 0.28, 0.605, 0.28, 0.645, 0.275, 0.65, 0.275, 0.6, 0.32, 0.645, 0.32, 0.605, 0.325, 0.6, 0.325, 0.65, 0.82, 0.555, 0.78, 0.555, 0.775, 0.55, 0.825, 0.55, 0.78, 0.595, 0.82, 0.595, 0.825, 0.6, 0.775, 0.6, 0.72, 0.655, 0.68, 0.655, 0.675, 0.65, 0.725, 0.65, 0.68, 0.695, 0.72, 0.695, 0.725, 0.7, 0.675, 0.7, 0.68, 0.655, 0.68, 0.695, 0.675, 0.7, 0.675, 0.65, 0.72, 0.695, 0.72, 0.655, 0.725, 0.65, 0.725, 0.7, 0.78, 0.555, 0.78, 0.595, 0.775, 0.6, 0.775, 0.55, 0.82, 0.595, 0.82, 0.555, 0.825, 0.55, 0.825, 0.6, 0.57, 0.055, 0.53, 0.055, 0.525, 0.05, 0.575, 0.05, 0.47, 0.055, 0.43, 0.055, 0.425, 0.05, 0.475, 0.05, 0.53, 0.095, 0.57, 0.095, 0.575, 0.1, 0.525, 0.1, 0.43, 0.095, 0.47, 0.095, 0.475, 0.1, 0.425, 0.1, 0.57, 0.155, 0.53, 0.155, 0.525, 0.15, 0.575, 0.15, 0.47, 0.155, 0.43, 0.155, 0.425, 0.15, 0.475, 0.15, 0.53, 0.195, 0.57, 0.195, 0.575, 0.2, 0.525, 0.2, 0.43, 0.195, 0.47, 0.195, 0.475, 0.2, 0.425, 0.2, 0.43, 0.155, 0.43, 0.195, 0.425, 0.2, 0.425, 0.15, 0.47, 0.195, 0.47, 0.155, 0.475, 0.15, 0.475, 0.2, 0.53, 0.155, 0.53, 0.195, 0.525, 0.2, 0.525, 0.15, 0.57, 0.195, 0.57, 0.155, 0.575, 0.15, 0.575, 0.2, 0.43, 0.055, 0.43, 0.095, 0.425, 0.1, 0.425, 0.05, 0.47, 0.095, 0.47, 0.055, 0.475, 0.05, 0.475, 0.1, 0.53, 0.055, 0.53, 0.095, 0.525, 0.1, 0.525, 0.05, 0.57, 0.095, 0.57, 0.055, 0.575, 0.05, 0.575, 0.1, 0.52, 0.105, 0.48, 0.105, 0.475, 0.1, 0.525, 0.1, 0.48, 0.145, 0.52, 0.145, 0.525, 0.15, 0.475, 0.15, 0.48, 0.105, 0.48, 0.145, 0.475, 0.15, 0.475, 0.1, 0.52, 0.145, 0.52, 0.105, 0.525, 0.1, 0.525, 0.15, 0.43, 0.305, 0.43, 0.345, 0.425, 0.35, 0.425, 0.3, 0.47, 0.345, 0.47, 0.305, 0.475, 0.3, 0.475, 0.35, 0.53, 0.405, 0.53, 0.445, 0.525, 0.45, 0.525, 0.4, 0.57, 0.445, 0.57, 0.405, 0.575, 0.4, 0.575, 0.45, 0.57, 0.405, 0.53, 0.405, 0.525, 0.4, 0.575, 0.4, 0.53, 0.445, 0.57, 0.445, 0.575, 0.45, 0.525, 0.45, 0.47, 0.305, 0.43, 0.305, 0.425, 0.3, 0.475, 0.3, 0.43, 0.345, 0.47, 0.345, 0.475, 0.35, 0.425, 0.35, 0.47, 0.555, 0.43, 0.555, 0.425, 0.55, 0.475, 0.55, 0.52, 0.605, 0.48, 0.605, 0.475, 0.6, 0.525, 0.6, 0.43, 0.595, 0.47, 0.595, 0.475, 0.6, 0.425, 0.6, 0.57, 0.655, 0.53, 0.655, 0.525, 0.65, 0.575, 0.65, 0.48, 0.645, 0.52, 0.645, 0.525, 0.65, 0.475, 0.65, 0.53, 0.695, 0.57, 0.695, 0.575, 0.7, 0.525, 0.7, 0.53, 0.655, 0.53, 0.695, 0.525, 0.7, 0.525, 0.65, 0.57, 0.695, 0.57, 0.655, 0.575, 0.65, 0.575, 0.7, 0.48, 0.605, 0.48, 0.645, 0.475, 0.65, 0.475, 0.6, 0.52, 0.645, 0.52, 0.605, 0.525, 0.6, 0.525, 0.65, 0.43, 0.555, 0.43, 0.595, 0.425, 0.6, 0.425, 0.55, 0.47, 0.595, 0.47, 0.555, 0.475, 0.55, 0.475, 0.6, 0.72, 0.555, 0.68, 0.555, 0.675, 0.55, 0.725, 0.55, 0.68, 0.595, 0.72, 0.595, 0.725, 0.6, 0.675, 0.6, 0.82, 0.655, 0.78, 0.655, 0.775, 0.65, 0.825, 0.65, 0.78, 0.695, 0.82, 0.695, 0.825, 0.7, 0.775, 0.7, 0.78, 0.655, 0.78, 0.695, 0.775, 0.7, 0.775, 0.65, 0.82, 0.695, 0.82, 0.655, 0.825, 0.65, 0.825, 0.7, 0.68, 0.555, 0.68, 0.595, 0.675, 0.6, 0.675, 0.55, 0.72, 0.595, 0.72, 0.555, 0.725, 0.55, 0.725, 0.6, 0.43, 0.155, 0.47, 0.155, 0.45, 0.175, 0.47, 0.155, 0.47, 0.195, 0.45, 0.175, 0.47, 0.195, 0.43, 0.195, 0.45, 0.175, 0.43, 0.195, 0.43, 0.155, 0.45, 0.175, 0.57, 0.155, 0.57, 0.195, 0.55, 0.175, 0.57, 0.195, 0.53, 0.195, 0.55, 0.175, 0.53, 0.195, 0.53, 0.155, 0.55, 0.175, 0.52, 0.105, 0.52, 0.145, 0.5, 0.125, 0.52, 0.145, 0.48, 0.145, 0.5, 0.125, 0.48, 0.145, 0.48, 0.105, 0.5, 0.125, 0.47, 0.055, 0.47, 0.095, 0.45, 0.075, 0.47, 0.095, 0.43, 0.095, 0.45, 0.075, 0.43, 0.095, 0.43, 0.055, 0.45, 0.075, 0.57, 0.055, 0.57, 0.095, 0.55, 0.075, 0.57, 0.095, 0.53, 0.095, 0.55, 0.075, 0.53, 0.095, 0.53, 0.055, 0.55, 0.075, 0.57, 0.655, 0.57, 0.695, 0.55, 0.675, 0.57, 0.695, 0.53, 0.695, 0.55, 0.675, 0.53, 0.695, 0.53, 0.655, 0.55, 0.675, 0.52, 0.605, 0.52, 0.645, 0.5, 0.625, 0.52, 0.645, 0.48, 0.645, 0.5, 0.625, 0.48, 0.645, 0.48, 0.605, 0.5, 0.625, 0.47, 0.555, 0.47, 0.595, 0.45, 0.575, 0.47, 0.595, 0.43, 0.595, 0.45, 0.575, 0.43, 0.595, 0.43, 0.555, 0.45, 0.575, 0.52, 0.855, 0.52, 0.895, 0.5, 0.875, 0.52, 0.895, 0.48, 0.895, 0.5, 0.875, 0.48, 0.895, 0.48, 0.855, 0.5, 0.875, 0.57, 0.405, 0.57, 0.445, 0.55, 0.425, 0.57, 0.445, 0.53, 0.445, 0.55, 0.425, 0.53, 0.445, 0.53, 0.405, 0.55, 0.425, 0.47, 0.305, 0.47, 0.345, 0.45, 0.325, 0.47, 0.345, 0.43, 0.345, 0.45, 0.325, 0.43, 0.345, 0.43, 0.305, 0.45, 0.325, 0.72, 0.655, 0.72, 0.695, 0.7, 0.675, 0.72, 0.695, 0.68, 0.695, 0.7, 0.675, 0.68, 0.695, 0.68, 0.655, 0.7, 0.675, 0.82, 0.655, 0.82, 0.695, 0.8, 0.675, 0.82, 0.695, 0.78, 0.695, 0.8, 0.675, 0.78, 0.695, 0.78, 0.655, 0.8, 0.675, 0.72, 0.555, 0.72, 0.595, 0.7, 0.575, 0.72, 0.595, 0.68, 0.595, 0.7, 0.575, 0.68, 0.595, 0.68, 0.555, 0.7, 0.575, 0.82, 0.555, 0.82, 0.595, 0.8, 0.575, 0.82, 0.595, 0.78, 0.595, 0.8, 0.575, 0.78, 0.595, 0.78, 0.555, 0.8, 0.575, 0.22, 0.655, 0.22, 0.695, 0.2, 0.675, 0.22, 0.695, 0.18, 0.695, 0.2, 0.675, 0.18, 0.695, 0.18, 0.655, 0.2, 0.675, 0.32, 0.655, 0.32, 0.695, 0.3, 0.675, 0.32, 0.695, 0.28, 0.695, 0.3, 0.675, 0.28, 0.695, 0.28, 0.655, 0.3, 0.675, 0.22, 0.605, 0.22, 0.645, 0.2, 0.625, 0.22, 0.645, 0.18, 0.645, 0.2, 0.625, 0.18, 0.645, 0.18, 0.605, 0.2, 0.625, 0.32, 0.605, 0.32, 0.645, 0.3, 0.625, 0.32, 0.645, 0.28, 0.645, 0.3, 0.625, 0.28, 0.645, 0.28, 0.605, 0.3, 0.625, 0.22, 0.555, 0.22, 0.595, 0.2, 0.575, 0.22, 0.595, 0.18, 0.595, 0.2, 0.575, 0.18, 0.595, 0.18, 0.555, 0.2, 0.575, 0.32, 0.555, 0.32, 0.595, 0.3, 0.575, 0.32, 0.595, 0.28, 0.595, 0.3, 0.575, 0.28, 0.595, 0.28, 0.555, 0.3, 0.575])
me_cube.materials.append(mat_main_color)
me_cube.materials.append(mat_white)
me_cube.use_remesh_preserve_volume = False
me_cube.use_remesh_preserve_attributes = False
me_cube.use_mirror_vertex_groups = False
me_cube.update()
me_plane = bpy.data.meshes.new('Plane')
me_plane.from_pydata([(-27.86, -27.86, 0.0), (27.86, -27.86, 0.0), (-27.86, 27.86, 0.0), (27.86, 27.86, 0.0)], [], [(0, 1, 3, 2)])
_uv = me_plane.uv_layers.new(name='UVMap')
_uv.uv.foreach_set('vector', [0.0, 0.0, 1.0, 0.0, 1.0, 1.0, 0.0, 1.0])
me_plane.use_remesh_fix_poles = True
me_plane.use_remesh_preserve_attributes = False
me_plane.use_mirror_vertex_groups = False
me_plane.update()
me_cube_001 = bpy.data.meshes.new('Cube.001')
me_cube_001.from_pydata([(0.3497, 0.384, 0.3497), (0.3497, 0.384, -0.3954), (0.3497, -0.3611, 0.3497), (0.3497, -0.3611, -0.3954), (-0.3954, 0.384, 0.3497), (-0.3954, 0.384, -0.3954), (-0.3954, -0.3611, 0.3497), (-0.3954, -0.3611, -0.3954), (-0.4108, 0.2442, -0.4108), (-0.4108, 0.08903, -0.4108), (-0.4108, -0.06617, -0.4108), (-0.4108, -0.2214, -0.4108), (0.3651, 0.2442, 0.3651), (0.3651, 0.08903, 0.3651), (0.3651, -0.06617, 0.3651), (0.3651, -0.2214, 0.3651), (-0.4108, -0.2214, 0.3651), (-0.4108, -0.06617, 0.3651), (-0.4108, 0.08903, 0.3651), (-0.4108, 0.2442, 0.3651), (0.3651, -0.2214, -0.4108), (0.3651, -0.06617, -0.4108), (0.3651, 0.08903, -0.4108), (0.3651, 0.2442, -0.4108), (0.3651, 0.3994, 0.2099), (0.3651, 0.3994, 0.05474), (0.3651, 0.3994, -0.1005), (0.3651, 0.3994, -0.2557), (-0.4108, -0.3766, -0.2557), (-0.4108, -0.3766, -0.1005), (-0.4108, -0.3766, 0.05474), (-0.4108, -0.3766, 0.2099), (0.3651, -0.3766, 0.2099), (0.3651, -0.3766, 0.05474), (0.3651, -0.3766, -0.1005), (0.3651, -0.3766, -0.2557), (-0.4108, 0.3994, 0.2099), (-0.4108, 0.3994, 0.05474), (-0.4108, 0.3994, -0.1005), (-0.4108, 0.3994, -0.2557), (0.3651, 0.2442, 0.2099), (0.3651, 0.2442, 0.05474), (0.3651, 0.2287, -0.116), (0.3651, 0.2287, -0.2401), (0.3651, 0.08903, 0.2099), (0.3651, 0.07351, 0.03922), (0.3651, 0.1045, -0.116), (0.3651, 0.1045, -0.2401), (0.3651, -0.08169, 0.1944), (0.3651, -0.05065, 0.03922), (0.3651, -0.05065, -0.08494), (0.3651, -0.06617, -0.2557), (0.3651, -0.2058, 0.1944), (0.3651, -0.2058, 0.07025), (0.3651, -0.2214, -0.1005), (0.3651, -0.2214, -0.2557), (-0.4108, -0.2058, 0.1944), (-0.4108, -0.2058, 0.07025), (-0.4108, -0.2058, -0.116), (-0.4108, -0.2058, -0.2401), (-0.4108, -0.08169, 0.1944), (-0.4108, -0.08169, 0.07025), (-0.4108, -0.08169, -0.116), (-0.4108, -0.08169, -0.2401), (-0.4108, 0.1045, 0.1944), (-0.4108, 0.1045, 0.07025), (-0.4108, 0.1045, -0.116), (-0.4108, 0.1045, -0.2401), (-0.4108, 0.2287, 0.1944), (-0.4108, 0.2287, 0.07025), (-0.4108, 0.2287, -0.116), (-0.4108, 0.2287, -0.2401), (0.2099, 0.3994, -0.4108), (0.05474, 0.3994, -0.4108), (-0.1005, 0.3994, -0.4108), (-0.2557, 0.3994, -0.4108), (0.2099, -0.3766, 0.3651), (0.05474, -0.3766, 0.3651), (-0.1005, -0.3766, 0.3651), (-0.2557, -0.3766, 0.3651), (-0.2557, -0.3766, -0.4108), (-0.1005, -0.3766, -0.4108), (0.05474, -0.3766, -0.4108), (0.2099, -0.3766, -0.4108), (-0.2557, 0.3994, 0.3651), (-0.1005, 0.3994, 0.3651), (0.05474, 0.3994, 0.3651), (0.2099, 0.3994, 0.3651), (0.1944, 0.2287, -0.4108), (0.07025, 0.2287, -0.4108), (-0.116, 0.2287, -0.4108), (-0.2401, 0.2287, -0.4108), (0.1944, 0.1045, -0.4108), (0.07025, 0.1045, -0.4108), (-0.116, 0.1045, -0.4108), (-0.2401, 0.1045, -0.4108), (0.1944, -0.08169, -0.4108), (0.07025, -0.08169, -0.4108), (-0.116, -0.08169, -0.4108), (-0.2401, -0.08169, -0.4108), (0.1944, -0.2058, -0.4108), (0.07025, -0.2058, -0.4108), (-0.116, -0.2058, -0.4108), (-0.2401, -0.2058, -0.4108), (-0.2401, 0.2287, 0.3651), (-0.116, 0.2287, 0.3651), (0.07025, 0.2287, 0.3651), (0.1944, 0.2287, 0.3651), (-0.2401, 0.1045, 0.3651), (-0.116, 0.1045, 0.3651), (0.07025, 0.1045, 0.3651), (0.1944, 0.1045, 0.3651), (-0.2401, -0.08169, 0.3651), (-0.116, -0.08169, 0.3651), (0.07025, -0.08169, 0.3651), (0.1944, -0.08169, 0.3651), (-0.2401, -0.2058, 0.3651), (-0.116, -0.2058, 0.3651), (0.07025, -0.2058, 0.3651), (0.1944, -0.2058, 0.3651), (-0.2401, 0.3994, -0.2401), (-0.116, 0.3994, -0.2401), (0.05474, 0.3994, -0.2557), (0.2099, 0.3994, -0.2557), (-0.2401, 0.3994, -0.116), (-0.116, 0.3994, -0.116), (0.05474, 0.3994, -0.1005), (0.2099, 0.3994, -0.1005), (-0.2557, 0.3994, 0.05474), (-0.1005, 0.3994, 0.05474), (0.07025, 0.3994, 0.07025), (0.1944, 0.3994, 0.07025), (-0.2557, 0.3994, 0.2099), (-0.1005, 0.3994, 0.2099), (0.07025, 0.3994, 0.1944), (0.1944, 0.3994, 0.1944), (0.2099, -0.3766, -0.2557), (0.05474, -0.3766, -0.2557), (-0.1005, -0.3766, -0.2557), (-0.2557, -0.3766, -0.2557), (0.2099, -0.3766, -0.1005), (0.03922, -0.3766, -0.08494), (-0.08494, -0.3766, -0.08494), (-0.2557, -0.3766, -0.1005), (0.2099, -0.3766, 0.05474), (0.03922, -0.3766, 0.03922), (-0.08494, -0.3766, 0.03922), (-0.2557, -0.3766, 0.05474), (0.2099, -0.3766, 0.2099), (0.05474, -0.3766, 0.2099), (-0.1005, -0.3766, 0.2099), (-0.2557, -0.3766, 0.2099), (0.05474, -0.3766, -0.1005), (-0.1005, -0.3766, -0.1005), (0.05474, -0.3766, 0.05474), (-0.1005, -0.3766, 0.05474), (0.2099, 0.2442, -0.4108), (0.05474, 0.2442, -0.4108), (-0.1005, 0.2442, -0.4108), (-0.2557, 0.2442, -0.4108), (0.1944, 0.07351, -0.4108), (0.07025, 0.07351, -0.4108), (-0.116, 0.07351, -0.4108), (-0.2401, 0.07351, -0.4108), (0.1944, -0.05065, -0.4108), (0.07025, -0.05065, -0.4108), (-0.116, -0.05065, -0.4108), (-0.2401, -0.05065, -0.4108), (0.2099, -0.2214, -0.4108), (0.05474, -0.2214, -0.4108), (-0.1005, -0.2214, -0.4108), (-0.2557, -0.2214, -0.4108), (0.2099, 0.08903, -0.4108), (0.05474, 0.08903, -0.4108), (-0.1005, 0.08903, -0.4108), (-0.2557, 0.08903, -0.4108), (0.2099, -0.06617, -0.4108), (0.05474, -0.06617, -0.4108), (-0.1005, -0.06617, -0.4108), (-0.2557, -0.06617, -0.4108), (-0.2557, 0.2442, 0.3651), (-0.1005, 0.2442, 0.3651), (-0.2557, 0.08903, 0.3651), (-0.1005, 0.08903, 0.3651), (0.05474, -0.06617, 0.3651), (0.2099, -0.06617, 0.3651), (0.05474, -0.2214, 0.3651), (0.2099, -0.2214, 0.3651), (-0.4108, -0.2214, 0.2099), (-0.4108, -0.2214, 0.05474), (-0.4108, -0.2214, -0.1005), (-0.4108, -0.2214, -0.2557), (-0.4108, -0.06617, 0.2099), (-0.4108, -0.05065, 0.03922), (-0.4108, -0.05065, -0.08494), (-0.4108, -0.06617, -0.2557), (-0.4108, 0.08903, 0.2099), (-0.4108, 0.07351, 0.03922), (-0.4108, 0.07351, -0.08494), (-0.4108, 0.08903, -0.2557), (-0.4108, 0.2442, 0.2099), (-0.4108, 0.2442, 0.05474), (-0.4108, 0.2442, -0.1005), (-0.4108, 0.2442, -0.2557), (-0.4108, -0.06617, 0.05474), (-0.4108, -0.06617, -0.1005), (-0.4108, 0.08903, 0.05474), (-0.4108, 0.08903, -0.1005), (-0.2557, 0.3994, -0.2557), (-0.1005, 0.3994, -0.2557), (-0.2557, 0.3994, -0.1005), (-0.1005, 0.3994, -0.1005), (0.05474, 0.3994, 0.05474), (0.2099, 0.3994, 0.05474), (0.05474, 0.3994, 0.2099), (0.2099, 0.3994, 0.2099), (0.3651, 0.2442, -0.1005), (0.3651, 0.2442, -0.2557), (0.3651, 0.08903, 0.05474), (0.3651, 0.08903, -0.2557), (0.3651, 0.08903, -0.1005), (0.3651, 0.07351, -0.08494), (0.3651, -0.06617, 0.2099), (0.3651, -0.06617, -0.1005), (0.3651, -0.06617, 0.05474), (0.3651, -0.08169, 0.07025), (0.3651, -0.2214, 0.2099), (0.3651, -0.2214, 0.05474), (0.05474, 0.2442, 0.3651), (0.2099, 0.2442, 0.3651), (0.05474, 0.08903, 0.3651), (0.2099, 0.08903, 0.3651), (-0.2557, -0.06617, 0.3651), (-0.1005, -0.06617, 0.3651), (-0.2557, -0.2214, 0.3651), (-0.1005, -0.2214, 0.3651), (-0.3332, 0.1666, -0.1781), (-0.3332, 0.1666, 0.1323), (-0.3332, 0.01143, -0.02286), (-0.3332, -0.1438, -0.1781), (-0.3332, -0.1438, 0.1323), (0.2875, -0.1438, 0.1323), (0.2875, 0.01143, -0.02286), (0.2875, 0.1666, -0.1781), (-0.02286, -0.299, -0.02286), (0.1323, 0.3218, 0.1323), (-0.1781, 0.3218, -0.1781), (0.1323, -0.1438, 0.2875), (-0.1781, -0.1438, 0.2875), (0.1323, 0.1666, 0.2875), (-0.1781, 0.1666, 0.2875), (-0.1781, -0.1438, -0.3332), (0.1323, -0.1438, -0.3332), (-0.1781, 0.01143, -0.3332), (0.1323, 0.01143, -0.3332), (-0.1781, 0.1666, -0.3332), (0.1323, 0.1666, -0.3332)], [], [(234, 16, 6, 79), (151, 79, 6, 31), (200, 19, 4, 36), (168, 20, 3, 83), (226, 15, 2, 32), (215, 87, 0, 24), (24, 0, 12, 40), (40, 12, 13, 44), (44, 13, 14, 222), (222, 14, 15, 226), (72, 1, 23, 156), (156, 23, 22, 172), (172, 22, 21, 176), (176, 21, 20, 168), (31, 6, 16, 188), (188, 16, 17, 192), (192, 17, 18, 196), (196, 18, 19, 200), (84, 4, 19, 180), (180, 19, 18, 182), (182, 18, 17, 232), (232, 17, 16, 234), (9, 199, 203, 8), (65, 64, 237), (207, 206, 201, 202), (194, 193, 238), (10, 195, 199, 9), (195, 205, 207, 199), (59, 58, 239), (204, 192, 196, 206), (11, 191, 195, 10), (57, 56, 240), (190, 189, 204, 205), (225, 48, 241), (7, 28, 191, 11), (28, 29, 190, 191), (29, 30, 189, 190), (30, 31, 188, 189), (21, 51, 55, 20), (51, 223, 54, 55), (223, 224, 227, 54), (221, 45, 242), (22, 219, 51, 21), (219, 220, 223, 51), (43, 42, 243), (218, 44, 222, 224), (23, 217, 219, 22), (141, 145, 244), (216, 41, 218, 220), (41, 40, 44, 218), (1, 27, 217, 23), (27, 26, 216, 217), (26, 25, 41, 216), (25, 24, 40, 41), (72, 123, 27, 1), (123, 127, 26, 27), (127, 213, 25, 26), (213, 215, 24, 25), (20, 55, 35, 3), (55, 54, 34, 35), (54, 227, 33, 34), (227, 226, 32, 33), (8, 203, 39, 5), (203, 202, 38, 39), (202, 201, 37, 38), (201, 200, 36, 37), (80, 139, 28, 7), (139, 143, 29, 28), (143, 147, 30, 29), (147, 151, 31, 30), (33, 32, 148, 144), (144, 148, 149, 154), (154, 149, 150, 155), (155, 150, 151, 147), (34, 33, 144, 140), (140, 144, 154, 152), (130, 134, 245), (153, 155, 147, 143), (35, 34, 140, 136), (136, 140, 152, 137), (137, 152, 153, 138), (138, 153, 143, 139), (3, 35, 136, 83), (83, 136, 137, 82), (82, 137, 138, 81), (81, 138, 139, 80), (37, 36, 132, 128), (128, 132, 133, 129), (129, 133, 214, 212), (120, 124, 246), (38, 37, 128, 210), (210, 128, 129, 211), (211, 129, 212, 126), (126, 212, 213, 127), (39, 38, 210, 208), (115, 114, 247), (209, 211, 126, 122), (122, 126, 127, 123), (5, 39, 208, 75), (75, 208, 209, 74), (74, 209, 122, 73), (73, 122, 123, 72), (14, 185, 187, 15), (113, 112, 248), (184, 233, 235, 186), (107, 106, 249), (13, 231, 185, 14), (231, 230, 184, 185), (230, 183, 233, 184), (183, 182, 232, 233), (12, 229, 231, 13), (105, 104, 250), (228, 181, 183, 230), (99, 98, 251), (0, 87, 229, 12), (87, 86, 228, 229), (86, 85, 181, 228), (85, 84, 180, 181), (10, 179, 171, 11), (97, 96, 252), (178, 177, 169, 170), (163, 162, 253), (9, 175, 179, 10), (161, 160, 254), (174, 173, 177, 178), (91, 90, 255), (8, 159, 175, 9), (89, 88, 256), (158, 157, 173, 174), (5, 75, 159, 8), (75, 74, 158, 159), (74, 73, 157, 158), (73, 72, 156, 157), (36, 4, 84, 132), (132, 84, 85, 133), (133, 85, 86, 214), (214, 86, 87, 215), (11, 171, 80, 7), (171, 170, 81, 80), (170, 169, 82, 81), (169, 168, 83, 82), (32, 2, 76, 148), (148, 76, 77, 149), (149, 77, 78, 150), (150, 78, 79, 151), (15, 187, 76, 2), (187, 186, 77, 76), (186, 235, 78, 77), (235, 234, 79, 78), (141, 142, 153, 152), (146, 145, 154, 155), (145, 141, 152, 154), (142, 146, 155, 153), (88, 89, 157, 156), (90, 91, 159, 158), (93, 92, 172, 173), (95, 94, 174, 175), (96, 97, 177, 176), (98, 99, 179, 178), (101, 100, 168, 169), (103, 102, 170, 171), (99, 103, 171, 179), (102, 98, 178, 170), (97, 101, 169, 177), (100, 96, 176, 168), (91, 95, 175, 159), (94, 90, 158, 174), (89, 93, 173, 157), (92, 88, 156, 172), (160, 161, 173, 172), (162, 163, 175, 174), (165, 164, 176, 177), (167, 166, 178, 179), (163, 167, 179, 175), (166, 162, 174, 178), (161, 165, 177, 173), (164, 160, 172, 176), (104, 105, 181, 180), (109, 108, 182, 183), (114, 115, 185, 184), (119, 118, 186, 187), (115, 119, 187, 185), (118, 114, 184, 186), (105, 109, 183, 181), (108, 104, 180, 182), (56, 57, 189, 188), (58, 59, 191, 190), (61, 60, 192, 204), (63, 62, 205, 195), (64, 65, 206, 196), (66, 67, 199, 207), (69, 68, 200, 201), (71, 70, 202, 203), (67, 71, 203, 199), (70, 66, 207, 202), (65, 69, 201, 206), (68, 64, 196, 200), (59, 63, 195, 191), (62, 58, 190, 205), (57, 61, 204, 189), (60, 56, 188, 192), (193, 194, 205, 204), (198, 197, 206, 207), (194, 198, 207, 205), (197, 193, 204, 206), (120, 121, 209, 208), (125, 124, 210, 211), (130, 131, 213, 212), (135, 134, 214, 215), (134, 130, 212, 214), (131, 135, 215, 213), (124, 120, 208, 210), (121, 125, 211, 209), (42, 43, 217, 216), (45, 221, 220, 218), (47, 46, 220, 219), (48, 225, 224, 222), (50, 49, 224, 223), (53, 52, 226, 227), (225, 53, 227, 224), (52, 48, 222, 226), (221, 50, 223, 220), (49, 45, 218, 224), (43, 47, 219, 217), (46, 42, 216, 220), (106, 107, 229, 228), (111, 110, 230, 231), (112, 113, 233, 232), (117, 116, 234, 235), (113, 117, 235, 233), (116, 112, 232, 234), (107, 111, 231, 229), (110, 106, 228, 230), (67, 66, 236), (66, 70, 236), (70, 71, 236), (71, 67, 236), (64, 68, 237), (68, 69, 237), (69, 65, 237), (193, 197, 238), (197, 198, 238), (198, 194, 238), (58, 62, 239), (62, 63, 239), (63, 59, 239), (56, 60, 240), (60, 61, 240), (61, 57, 240), (48, 52, 241), (52, 53, 241), (53, 225, 241), (45, 49, 242), (49, 50, 242), (50, 221, 242), (42, 46, 243), (46, 47, 243), (47, 43, 243), (145, 146, 244), (146, 142, 244), (142, 141, 244), (134, 135, 245), (135, 131, 245), (131, 130, 245), (124, 125, 246), (125, 121, 246), (121, 120, 246), (114, 118, 247), (118, 119, 247), (119, 115, 247), (112, 116, 248), (116, 117, 248), (117, 113, 248), (106, 110, 249), (110, 111, 249), (111, 107, 249), (104, 108, 250), (108, 109, 250), (109, 105, 250), (98, 102, 251), (102, 103, 251), (103, 99, 251), (96, 100, 252), (100, 101, 252), (101, 97, 252), (162, 166, 253), (166, 167, 253), (167, 163, 253), (160, 164, 254), (164, 165, 254), (165, 161, 254), (90, 94, 255), (94, 95, 255), (95, 91, 255), (88, 92, 256), (92, 93, 256), (93, 89, 256)])
me_cube_001.polygons.foreach_set('use_smooth', [True] * 297)
me_cube_001.polygons.foreach_set('material_index', [0, 0, 0, 0, 0, 0, 0, 0, 0, 0, 0, 0, 0, 0, 0, 0, 0, 0, 0, 0, 0, 0, 0, 1, 0, 1, 0, 0, 1, 0, 0, 1, 0, 1, 0, 0, 0, 0, 0, 0, 0, 1, 0, 0, 1, 0, 0, 1, 0, 0, 0, 0, 0, 0, 0, 0, 0, 0, 0, 0, 0, 0, 0, 0, 0, 0, 0, 0, 0, 0, 0, 0, 0, 0, 0, 0, 1, 0, 0, 0, 0, 0, 0, 0, 0, 0, 0, 0, 0, 1, 0, 0, 0, 0, 0, 1, 0, 0, 0, 0, 0, 0, 0, 1, 0, 1, 0, 0, 0, 0, 0, 1, 0, 1, 0, 0, 0, 0, 0, 1, 0, 1, 0, 1, 0, 1, 0, 1, 0, 0, 0, 0, 0, 0, 0, 0, 0, 0, 0, 0, 0, 0, 0, 0, 0, 0, 0, 0, 0, 0, 0, 0, 0, 0, 0, 0, 0, 0, 0, 0, 0, 0, 0, 0, 0, 0, 0, 0, 0, 0, 0, 0, 0, 0, 0, 0, 0, 0, 0, 0, 0, 0, 0, 0, 0, 0, 0, 0, 0, 0, 0, 0, 0, 0, 0, 0, 0, 0, 0, 0, 0, 0, 0, 0, 0, 0, 0, 0, 0, 0, 0, 0, 0, 0, 0, 0, 0, 0, 0, 0, 0, 0, 0, 0, 0, 0, 0, 0, 0, 0, 0, 0, 0, 1, 1, 1, 1, 1, 1, 1, 1, 1, 1, 1, 1, 1, 1, 1, 1, 1, 1, 1, 1, 1, 1, 1, 1, 1, 1, 1, 1, 1, 1, 1, 1, 1, 1, 1, 1, 1, 1, 1, 1, 1, 1, 1, 1, 1, 1, 1, 1, 1, 1, 1, 1, 1, 1, 1, 1, 1, 1, 1, 1, 1, 1, 1, 1])
_uv = me_cube_001.uv_layers.new(name='UVMap')
_uv.uv.foreach_set('vector', [0.825, 0.7, 0.875, 0.7, 0.875, 0.75, 0.825, 0.75, 0.575, 0.95, 0.625, 0.95, 0.625, 1.0, 0.575, 1.0, 0.575, 0.2, 0.625, 0.2, 0.625, 0.25, 0.575, 0.25, 0.325, 0.7, 0.375, 0.7, 0.375, 0.75, 0.325, 0.75, 0.575, 0.7, 0.625, 0.7, 0.625, 0.75, 0.575, 0.75, 0.575, 0.45, 0.625, 0.45, 0.625, 0.5, 0.575, 0.5, 0.575, 0.5, 0.625, 0.5, 0.625, 0.55, 0.575, 0.55, 0.575, 0.55, 0.625, 0.55, 0.625, 0.6, 0.575, 0.6, 0.575, 0.6, 0.625, 0.6, 0.625, 0.65, 0.575, 0.65, 0.575, 0.65, 0.625, 0.65, 0.625, 0.7, 0.575, 0.7, 0.325, 0.5, 0.375, 0.5, 0.375, 0.55, 0.325, 0.55, 0.325, 0.55, 0.375, 0.55, 0.375, 0.6, 0.325, 0.6, 0.325, 0.6, 0.375, 0.6, 0.375, 0.65, 0.325, 0.65, 0.325, 0.65, 0.375, 0.65, 0.375, 0.7, 0.325, 0.7, 0.575, 0.0, 0.625, 0.0, 0.625, 0.05, 0.575, 0.05, 0.575, 0.05, 0.625, 0.05, 0.625, 0.1, 0.575, 0.1, 0.575, 0.1, 0.625, 0.1, 0.625, 0.15, 0.575, 0.15, 0.575, 0.15, 0.625, 0.15, 0.625, 0.2, 0.575, 0.2, 0.825, 0.5, 0.875, 0.5, 0.875, 0.55, 0.825, 0.55, 0.825, 0.55, 0.875, 0.55, 0.875, 0.6, 0.825, 0.6, 0.825, 0.6, 0.875, 0.6, 0.875, 0.65, 0.825, 0.65, 0.825, 0.65, 0.875, 0.65, 0.875, 0.7, 0.825, 0.7, 0.375, 0.15, 0.425, 0.15, 0.425, 0.2, 0.375, 0.2, 0.53, 0.155, 0.57, 0.155, 0.55, 0.175, 0.475, 0.15, 0.525, 0.15, 0.525, 0.2, 0.475, 0.2, 0.48, 0.105, 0.52, 0.105, 0.5, 0.125, 0.375, 0.1, 0.425, 0.1, 0.425, 0.15, 0.375, 0.15, 0.425, 0.1, 0.475, 0.1, 0.475, 0.15, 0.425, 0.15, 0.43, 0.055, 0.47, 0.055, 0.45, 0.075, 0.525, 0.1, 0.575, 0.1, 0.575, 0.15, 0.525, 0.15, 0.375, 0.05, 0.425, 0.05, 0.425, 0.1, 0.375, 0.1, 0.53, 0.055, 0.57, 0.055, 0.55, 0.075, 0.475, 0.05, 0.525, 0.05, 0.525, 0.1, 0.475, 0.1, 0.53, 0.655, 0.57, 0.655, 0.55, 0.675, 0.375, 0.0, 0.425, 0.0, 0.425, 0.05, 0.375, 0.05, 0.425, 0.0, 0.475, 0.0, 0.475, 0.05, 0.425, 0.05, 0.475, 0.0, 0.525, 0.0, 0.525, 0.05, 0.475, 0.05, 0.525, 0.0, 0.575, 0.0, 0.575, 0.05, 0.525, 0.05, 0.375, 0.65, 0.425, 0.65, 0.425, 0.7, 0.375, 0.7, 0.425, 0.65, 0.475, 0.65, 0.475, 0.7, 0.425, 0.7, 0.475, 0.65, 0.525, 0.65, 0.525, 0.7, 0.475, 0.7, 0.48, 0.605, 0.52, 0.605, 0.5, 0.625, 0.375, 0.6, 0.425, 0.6, 0.425, 0.65, 0.375, 0.65, 0.425, 0.6, 0.475, 0.6, 0.475, 0.65, 0.425, 0.65, 0.43, 0.555, 0.47, 0.555, 0.45, 0.575, 0.525, 0.6, 0.575, 0.6, 0.575, 0.65, 0.525, 0.65, 0.375, 0.55, 0.425, 0.55, 0.425, 0.6, 0.375, 0.6, 0.48, 0.855, 0.52, 0.855, 0.5, 0.875, 0.475, 0.55, 0.525, 0.55, 0.525, 0.6, 0.475, 0.6, 0.525, 0.55, 0.575, 0.55, 0.575, 0.6, 0.525, 0.6, 0.375, 0.5, 0.425, 0.5, 0.425, 0.55, 0.375, 0.55, 0.425, 0.5, 0.475, 0.5, 0.475, 0.55, 0.425, 0.55, 0.475, 0.5, 0.525, 0.5, 0.525, 0.55, 0.475, 0.55, 0.525, 0.5, 0.575, 0.5, 0.575, 0.55, 0.525, 0.55, 0.375, 0.45, 0.425, 0.45, 0.425, 0.5, 0.375, 0.5, 0.425, 0.45, 0.475, 0.45, 0.475, 0.5, 0.425, 0.5, 0.475, 0.45, 0.525, 0.45, 0.525, 0.5, 0.475, 0.5, 0.525, 0.45, 0.575, 0.45, 0.575, 0.5, 0.525, 0.5, 0.375, 0.7, 0.425, 0.7, 0.425, 0.75, 0.375, 0.75, 0.425, 0.7, 0.475, 0.7, 0.475, 0.75, 0.425, 0.75, 0.475, 0.7, 0.525, 0.7, 0.525, 0.75, 0.475, 0.75, 0.525, 0.7, 0.575, 0.7, 0.575, 0.75, 0.525, 0.75, 0.375, 0.2, 0.425, 0.2, 0.425, 0.25, 0.375, 0.25, 0.425, 0.2, 0.475, 0.2, 0.475, 0.25, 0.425, 0.25, 0.475, 0.2, 0.525, 0.2, 0.525, 0.25, 0.475, 0.25, 0.525, 0.2, 0.575, 0.2, 0.575, 0.25, 0.525, 0.25, 0.375, 0.95, 0.425, 0.95, 0.425, 1.0, 0.375, 1.0, 0.425, 0.95, 0.475, 0.95, 0.475, 1.0, 0.425, 1.0, 0.475, 0.95, 0.525, 0.95, 0.525, 1.0, 0.475, 1.0, 0.525, 0.95, 0.575, 0.95, 0.575, 1.0, 0.525, 1.0, 0.525, 0.75, 0.575, 0.75, 0.575, 0.8, 0.525, 0.8, 0.525, 0.8, 0.575, 0.8, 0.575, 0.85, 0.525, 0.85, 0.525, 0.85, 0.575, 0.85, 0.575, 0.9, 0.525, 0.9, 0.525, 0.9, 0.575, 0.9, 0.575, 0.95, 0.525, 0.95, 0.475, 0.75, 0.525, 0.75, 0.525, 0.8, 0.475, 0.8, 0.475, 0.8, 0.525, 0.8, 0.525, 0.85, 0.475, 0.85, 0.53, 0.405, 0.57, 0.405, 0.55, 0.425, 0.475, 0.9, 0.525, 0.9, 0.525, 0.95, 0.475, 0.95, 0.425, 0.75, 0.475, 0.75, 0.475, 0.8, 0.425, 0.8, 0.425, 0.8, 0.475, 0.8, 0.475, 0.85, 0.425, 0.85, 0.425, 0.85, 0.475, 0.85, 0.475, 0.9, 0.425, 0.9, 0.425, 0.9, 0.475, 0.9, 0.475, 0.95, 0.425, 0.95, 0.375, 0.75, 0.425, 0.75, 0.425, 0.8, 0.375, 0.8, 0.375, 0.8, 0.425, 0.8, 0.425, 0.85, 0.375, 0.85, 0.375, 0.85, 0.425, 0.85, 0.425, 0.9, 0.375, 0.9, 0.375, 0.9, 0.425, 0.9, 0.425, 0.95, 0.375, 0.95, 0.525, 0.25, 0.575, 0.25, 0.575, 0.3, 0.525, 0.3, 0.525, 0.3, 0.575, 0.3, 0.575, 0.35, 0.525, 0.35, 0.525, 0.35, 0.575, 0.35, 0.575, 0.4, 0.525, 0.4, 0.43, 0.305, 0.47, 0.305, 0.45, 0.325, 0.475, 0.25, 0.525, 0.25, 0.525, 0.3, 0.475, 0.3, 0.475, 0.3, 0.525, 0.3, 0.525, 0.35, 0.475, 0.35, 0.475, 0.35, 0.525, 0.35, 0.525, 0.4, 0.475, 0.4, 0.475, 0.4, 0.525, 0.4, 0.525, 0.45, 0.475, 0.45, 0.425, 0.25, 0.475, 0.25, 0.475, 0.3, 0.425, 0.3, 0.68, 0.655, 0.72, 0.655, 0.7, 0.675, 0.425, 0.35, 0.475, 0.35, 0.475, 0.4, 0.425, 0.4, 0.425, 0.4, 0.475, 0.4, 0.475, 0.45, 0.425, 0.45, 0.375, 0.25, 0.425, 0.25, 0.425, 0.3, 0.375, 0.3, 0.375, 0.3, 0.425, 0.3, 0.425, 0.35, 0.375, 0.35, 0.375, 0.35, 0.425, 0.35, 0.425, 0.4, 0.375, 0.4, 0.375, 0.4, 0.425, 0.4, 0.425, 0.45, 0.375, 0.45, 0.625, 0.65, 0.675, 0.65, 0.675, 0.7, 0.625, 0.7, 0.78, 0.655, 0.82, 0.655, 0.8, 0.675, 0.725, 0.65, 0.775, 0.65, 0.775, 0.7, 0.725, 0.7, 0.68, 0.555, 0.72, 0.555, 0.7, 0.575, 0.625, 0.6, 0.675, 0.6, 0.675, 0.65, 0.625, 0.65, 0.675, 0.6, 0.725, 0.6, 0.725, 0.65, 0.675, 0.65, 0.725, 0.6, 0.775, 0.6, 0.775, 0.65, 0.725, 0.65, 0.775, 0.6, 0.825, 0.6, 0.825, 0.65, 0.775, 0.65, 0.625, 0.55, 0.675, 0.55, 0.675, 0.6, 0.625, 0.6, 0.78, 0.555, 0.82, 0.555, 0.8, 0.575, 0.725, 0.55, 0.775, 0.55, 0.775, 0.6, 0.725, 0.6, 0.18, 0.655, 0.22, 0.655, 0.2, 0.675, 0.625, 0.5, 0.675, 0.5, 0.675, 0.55, 0.625, 0.55, 0.675, 0.5, 0.725, 0.5, 0.725, 0.55, 0.675, 0.55, 0.725, 0.5, 0.775, 0.5, 0.775, 0.55, 0.725, 0.55, 0.775, 0.5, 0.825, 0.5, 0.825, 0.55, 0.775, 0.55, 0.125, 0.65, 0.175, 0.65, 0.175, 0.7, 0.125, 0.7, 0.28, 0.655, 0.32, 0.655, 0.3, 0.675, 0.225, 0.65, 0.275, 0.65, 0.275, 0.7, 0.225, 0.7, 0.18, 0.605, 0.22, 0.605, 0.2, 0.625, 0.125, 0.6, 0.175, 0.6, 0.175, 0.65, 0.125, 0.65, 0.28, 0.605, 0.32, 0.605, 0.3, 0.625, 0.225, 0.6, 0.275, 0.6, 0.275, 0.65, 0.225, 0.65, 0.18, 0.555, 0.22, 0.555, 0.2, 0.575, 0.125, 0.55, 0.175, 0.55, 0.175, 0.6, 0.125, 0.6, 0.28, 0.555, 0.32, 0.555, 0.3, 0.575, 0.225, 0.55, 0.275, 0.55, 0.275, 0.6, 0.225, 0.6, 0.125, 0.5, 0.175, 0.5, 0.175, 0.55, 0.125, 0.55, 0.175, 0.5, 0.225, 0.5, 0.225, 0.55, 0.175, 0.55, 0.225, 0.5, 0.275, 0.5, 0.275, 0.55, 0.225, 0.55, 0.275, 0.5, 0.325, 0.5, 0.325, 0.55, 0.275, 0.55, 0.575, 0.25, 0.625, 0.25, 0.625, 0.3, 0.575, 0.3, 0.575, 0.3, 0.625, 0.3, 0.625, 0.35, 0.575, 0.35, 0.575, 0.35, 0.625, 0.35, 0.625, 0.4, 0.575, 0.4, 0.575, 0.4, 0.625, 0.4, 0.625, 0.45, 0.575, 0.45, 0.125, 0.7, 0.175, 0.7, 0.175, 0.75, 0.125, 0.75, 0.175, 0.7, 0.225, 0.7, 0.225, 0.75, 0.175, 0.75, 0.225, 0.7, 0.275, 0.7, 0.275, 0.75, 0.225, 0.75, 0.275, 0.7, 0.325, 0.7, 0.325, 0.75, 0.275, 0.75, 0.575, 0.75, 0.625, 0.75, 0.625, 0.8, 0.575, 0.8, 0.575, 0.8, 0.625, 0.8, 0.625, 0.85, 0.575, 0.85, 0.575, 0.85, 0.625, 0.85, 0.625, 0.9, 0.575, 0.9, 0.575, 0.9, 0.625, 0.9, 0.625, 0.95, 0.575, 0.95, 0.625, 0.7, 0.675, 0.7, 0.675, 0.75, 0.625, 0.75, 0.675, 0.7, 0.725, 0.7, 0.725, 0.75, 0.675, 0.75, 0.725, 0.7, 0.775, 0.7, 0.775, 0.75, 0.725, 0.75, 0.775, 0.7, 0.825, 0.7, 0.825, 0.75, 0.775, 0.75, 0.48, 0.855, 0.48, 0.895, 0.475, 0.9, 0.475, 0.85, 0.52, 0.895, 0.52, 0.855, 0.525, 0.85, 0.525, 0.9, 0.52, 0.855, 0.48, 0.855, 0.475, 0.85, 0.525, 0.85, 0.48, 0.895, 0.52, 0.895, 0.525, 0.9, 0.475, 0.9, 0.32, 0.555, 0.28, 0.555, 0.275, 0.55, 0.325, 0.55, 0.22, 0.555, 0.18, 0.555, 0.175, 0.55, 0.225, 0.55, 0.28, 0.595, 0.32, 0.595, 0.325, 0.6, 0.275, 0.6, 0.18, 0.595, 0.22, 0.595, 0.225, 0.6, 0.175, 0.6, 0.32, 0.655, 0.28, 0.655, 0.275, 0.65, 0.325, 0.65, 0.22, 0.655, 0.18, 0.655, 0.175, 0.65, 0.225, 0.65, 0.28, 0.695, 0.32, 0.695, 0.325, 0.7, 0.275, 0.7, 0.18, 0.695, 0.22, 0.695, 0.225, 0.7, 0.175, 0.7, 0.18, 0.655, 0.18, 0.695, 0.175, 0.7, 0.175, 0.65, 0.22, 0.695, 0.22, 0.655, 0.225, 0.65, 0.225, 0.7, 0.28, 0.655, 0.28, 0.695, 0.275, 0.7, 0.275, 0.65, 0.32, 0.695, 0.32, 0.655, 0.325, 0.65, 0.325, 0.7, 0.18, 0.555, 0.18, 0.595, 0.175, 0.6, 0.175, 0.55, 0.22, 0.595, 0.22, 0.555, 0.225, 0.55, 0.225, 0.6, 0.28, 0.555, 0.28, 0.595, 0.275, 0.6, 0.275, 0.55, 0.32, 0.595, 0.32, 0.555, 0.325, 0.55, 0.325, 0.6, 0.32, 0.605, 0.28, 0.605, 0.275, 0.6, 0.325, 0.6, 0.22, 0.605, 0.18, 0.605, 0.175, 0.6, 0.225, 0.6, 0.28, 0.645, 0.32, 0.645, 0.325, 0.65, 0.275, 0.65, 0.18, 0.645, 0.22, 0.645, 0.225, 0.65, 0.175, 0.65, 0.18, 0.605, 0.18, 0.645, 0.175, 0.65, 0.175, 0.6, 0.22, 0.645, 0.22, 0.605, 0.225, 0.6, 0.225, 0.65, 0.28, 0.605, 0.28, 0.645, 0.275, 0.65, 0.275, 0.6, 0.32, 0.645, 0.32, 0.605, 0.325, 0.6, 0.325, 0.65, 0.82, 0.555, 0.78, 0.555, 0.775, 0.55, 0.825, 0.55, 0.78, 0.595, 0.82, 0.595, 0.825, 0.6, 0.775, 0.6, 0.72, 0.655, 0.68, 0.655, 0.675, 0.65, 0.725, 0.65, 0.68, 0.695, 0.72, 0.695, 0.725, 0.7, 0.675, 0.7, 0.68, 0.655, 0.68, 0.695, 0.675, 0.7, 0.675, 0.65, 0.72, 0.695, 0.72, 0.655, 0.725, 0.65, 0.725, 0.7, 0.78, 0.555, 0.78, 0.595, 0.775, 0.6, 0.775, 0.55, 0.82, 0.595, 0.82, 0.555, 0.825, 0.55, 0.825, 0.6, 0.57, 0.055, 0.53, 0.055, 0.525, 0.05, 0.575, 0.05, 0.47, 0.055, 0.43, 0.055, 0.425, 0.05, 0.475, 0.05, 0.53, 0.095, 0.57, 0.095, 0.575, 0.1, 0.525, 0.1, 0.43, 0.095, 0.47, 0.095, 0.475, 0.1, 0.425, 0.1, 0.57, 0.155, 0.53, 0.155, 0.525, 0.15, 0.575, 0.15, 0.47, 0.155, 0.43, 0.155, 0.425, 0.15, 0.475, 0.15, 0.53, 0.195, 0.57, 0.195, 0.575, 0.2, 0.525, 0.2, 0.43, 0.195, 0.47, 0.195, 0.475, 0.2, 0.425, 0.2, 0.43, 0.155, 0.43, 0.195, 0.425, 0.2, 0.425, 0.15, 0.47, 0.195, 0.47, 0.155, 0.475, 0.15, 0.475, 0.2, 0.53, 0.155, 0.53, 0.195, 0.525, 0.2, 0.525, 0.15, 0.57, 0.195, 0.57, 0.155, 0.575, 0.15, 0.575, 0.2, 0.43, 0.055, 0.43, 0.095, 0.425, 0.1, 0.425, 0.05, 0.47, 0.095, 0.47, 0.055, 0.475, 0.05, 0.475, 0.1, 0.53, 0.055, 0.53, 0.095, 0.525, 0.1, 0.525, 0.05, 0.57, 0.095, 0.57, 0.055, 0.575, 0.05, 0.575, 0.1, 0.52, 0.105, 0.48, 0.105, 0.475, 0.1, 0.525, 0.1, 0.48, 0.145, 0.52, 0.145, 0.525, 0.15, 0.475, 0.15, 0.48, 0.105, 0.48, 0.145, 0.475, 0.15, 0.475, 0.1, 0.52, 0.145, 0.52, 0.105, 0.525, 0.1, 0.525, 0.15, 0.43, 0.305, 0.43, 0.345, 0.425, 0.35, 0.425, 0.3, 0.47, 0.345, 0.47, 0.305, 0.475, 0.3, 0.475, 0.35, 0.53, 0.405, 0.53, 0.445, 0.525, 0.45, 0.525, 0.4, 0.57, 0.445, 0.57, 0.405, 0.575, 0.4, 0.575, 0.45, 0.57, 0.405, 0.53, 0.405, 0.525, 0.4, 0.575, 0.4, 0.53, 0.445, 0.57, 0.445, 0.575, 0.45, 0.525, 0.45, 0.47, 0.305, 0.43, 0.305, 0.425, 0.3, 0.475, 0.3, 0.43, 0.345, 0.47, 0.345, 0.475, 0.35, 0.425, 0.35, 0.47, 0.555, 0.43, 0.555, 0.425, 0.55, 0.475, 0.55, 0.52, 0.605, 0.48, 0.605, 0.475, 0.6, 0.525, 0.6, 0.43, 0.595, 0.47, 0.595, 0.475, 0.6, 0.425, 0.6, 0.57, 0.655, 0.53, 0.655, 0.525, 0.65, 0.575, 0.65, 0.48, 0.645, 0.52, 0.645, 0.525, 0.65, 0.475, 0.65, 0.53, 0.695, 0.57, 0.695, 0.575, 0.7, 0.525, 0.7, 0.53, 0.655, 0.53, 0.695, 0.525, 0.7, 0.525, 0.65, 0.57, 0.695, 0.57, 0.655, 0.575, 0.65, 0.575, 0.7, 0.48, 0.605, 0.48, 0.645, 0.475, 0.65, 0.475, 0.6, 0.52, 0.645, 0.52, 0.605, 0.525, 0.6, 0.525, 0.65, 0.43, 0.555, 0.43, 0.595, 0.425, 0.6, 0.425, 0.55, 0.47, 0.595, 0.47, 0.555, 0.475, 0.55, 0.475, 0.6, 0.72, 0.555, 0.68, 0.555, 0.675, 0.55, 0.725, 0.55, 0.68, 0.595, 0.72, 0.595, 0.725, 0.6, 0.675, 0.6, 0.82, 0.655, 0.78, 0.655, 0.775, 0.65, 0.825, 0.65, 0.78, 0.695, 0.82, 0.695, 0.825, 0.7, 0.775, 0.7, 0.78, 0.655, 0.78, 0.695, 0.775, 0.7, 0.775, 0.65, 0.82, 0.695, 0.82, 0.655, 0.825, 0.65, 0.825, 0.7, 0.68, 0.555, 0.68, 0.595, 0.675, 0.6, 0.675, 0.55, 0.72, 0.595, 0.72, 0.555, 0.725, 0.55, 0.725, 0.6, 0.43, 0.155, 0.47, 0.155, 0.45, 0.175, 0.47, 0.155, 0.47, 0.195, 0.45, 0.175, 0.47, 0.195, 0.43, 0.195, 0.45, 0.175, 0.43, 0.195, 0.43, 0.155, 0.45, 0.175, 0.57, 0.155, 0.57, 0.195, 0.55, 0.175, 0.57, 0.195, 0.53, 0.195, 0.55, 0.175, 0.53, 0.195, 0.53, 0.155, 0.55, 0.175, 0.52, 0.105, 0.52, 0.145, 0.5, 0.125, 0.52, 0.145, 0.48, 0.145, 0.5, 0.125, 0.48, 0.145, 0.48, 0.105, 0.5, 0.125, 0.47, 0.055, 0.47, 0.095, 0.45, 0.075, 0.47, 0.095, 0.43, 0.095, 0.45, 0.075, 0.43, 0.095, 0.43, 0.055, 0.45, 0.075, 0.57, 0.055, 0.57, 0.095, 0.55, 0.075, 0.57, 0.095, 0.53, 0.095, 0.55, 0.075, 0.53, 0.095, 0.53, 0.055, 0.55, 0.075, 0.57, 0.655, 0.57, 0.695, 0.55, 0.675, 0.57, 0.695, 0.53, 0.695, 0.55, 0.675, 0.53, 0.695, 0.53, 0.655, 0.55, 0.675, 0.52, 0.605, 0.52, 0.645, 0.5, 0.625, 0.52, 0.645, 0.48, 0.645, 0.5, 0.625, 0.48, 0.645, 0.48, 0.605, 0.5, 0.625, 0.47, 0.555, 0.47, 0.595, 0.45, 0.575, 0.47, 0.595, 0.43, 0.595, 0.45, 0.575, 0.43, 0.595, 0.43, 0.555, 0.45, 0.575, 0.52, 0.855, 0.52, 0.895, 0.5, 0.875, 0.52, 0.895, 0.48, 0.895, 0.5, 0.875, 0.48, 0.895, 0.48, 0.855, 0.5, 0.875, 0.57, 0.405, 0.57, 0.445, 0.55, 0.425, 0.57, 0.445, 0.53, 0.445, 0.55, 0.425, 0.53, 0.445, 0.53, 0.405, 0.55, 0.425, 0.47, 0.305, 0.47, 0.345, 0.45, 0.325, 0.47, 0.345, 0.43, 0.345, 0.45, 0.325, 0.43, 0.345, 0.43, 0.305, 0.45, 0.325, 0.72, 0.655, 0.72, 0.695, 0.7, 0.675, 0.72, 0.695, 0.68, 0.695, 0.7, 0.675, 0.68, 0.695, 0.68, 0.655, 0.7, 0.675, 0.82, 0.655, 0.82, 0.695, 0.8, 0.675, 0.82, 0.695, 0.78, 0.695, 0.8, 0.675, 0.78, 0.695, 0.78, 0.655, 0.8, 0.675, 0.72, 0.555, 0.72, 0.595, 0.7, 0.575, 0.72, 0.595, 0.68, 0.595, 0.7, 0.575, 0.68, 0.595, 0.68, 0.555, 0.7, 0.575, 0.82, 0.555, 0.82, 0.595, 0.8, 0.575, 0.82, 0.595, 0.78, 0.595, 0.8, 0.575, 0.78, 0.595, 0.78, 0.555, 0.8, 0.575, 0.22, 0.655, 0.22, 0.695, 0.2, 0.675, 0.22, 0.695, 0.18, 0.695, 0.2, 0.675, 0.18, 0.695, 0.18, 0.655, 0.2, 0.675, 0.32, 0.655, 0.32, 0.695, 0.3, 0.675, 0.32, 0.695, 0.28, 0.695, 0.3, 0.675, 0.28, 0.695, 0.28, 0.655, 0.3, 0.675, 0.22, 0.605, 0.22, 0.645, 0.2, 0.625, 0.22, 0.645, 0.18, 0.645, 0.2, 0.625, 0.18, 0.645, 0.18, 0.605, 0.2, 0.625, 0.32, 0.605, 0.32, 0.645, 0.3, 0.625, 0.32, 0.645, 0.28, 0.645, 0.3, 0.625, 0.28, 0.645, 0.28, 0.605, 0.3, 0.625, 0.22, 0.555, 0.22, 0.595, 0.2, 0.575, 0.22, 0.595, 0.18, 0.595, 0.2, 0.575, 0.18, 0.595, 0.18, 0.555, 0.2, 0.575, 0.32, 0.555, 0.32, 0.595, 0.3, 0.575, 0.32, 0.595, 0.28, 0.595, 0.3, 0.575, 0.28, 0.595, 0.28, 0.555, 0.3, 0.575])
me_cube_001.materials.append(mat_main_color_green)
me_cube_001.materials.append(mat_white)
me_cube_001.use_remesh_preserve_volume = False
me_cube_001.use_remesh_preserve_attributes = False
me_cube_001.use_mirror_vertex_groups = False
me_cube_001.update()
me_cube_002 = bpy.data.meshes.new('Cube.002')
me_cube_002.from_pydata([(0.3497, 0.384, 0.3497), (0.3497, 0.384, -0.3954), (0.3497, -0.3611, 0.3497), (0.3497, -0.3611, -0.3954), (-0.3954, 0.384, 0.3497), (-0.3954, 0.384, -0.3954), (-0.3954, -0.3611, 0.3497), (-0.3954, -0.3611, -0.3954), (-0.4108, 0.2442, -0.4108), (-0.4108, 0.08903, -0.4108), (-0.4108, -0.06617, -0.4108), (-0.4108, -0.2214, -0.4108), (0.3651, 0.2442, 0.3651), (0.3651, 0.08903, 0.3651), (0.3651, -0.06617, 0.3651), (0.3651, -0.2214, 0.3651), (-0.4108, -0.2214, 0.3651), (-0.4108, -0.06617, 0.3651), (-0.4108, 0.08903, 0.3651), (-0.4108, 0.2442, 0.3651), (0.3651, -0.2214, -0.4108), (0.3651, -0.06617, -0.4108), (0.3651, 0.08903, -0.4108), (0.3651, 0.2442, -0.4108), (0.3651, 0.3994, 0.2099), (0.3651, 0.3994, 0.05474), (0.3651, 0.3994, -0.1005), (0.3651, 0.3994, -0.2557), (-0.4108, -0.3766, -0.2557), (-0.4108, -0.3766, -0.1005), (-0.4108, -0.3766, 0.05474), (-0.4108, -0.3766, 0.2099), (0.3651, -0.3766, 0.2099), (0.3651, -0.3766, 0.05474), (0.3651, -0.3766, -0.1005), (0.3651, -0.3766, -0.2557), (-0.4108, 0.3994, 0.2099), (-0.4108, 0.3994, 0.05474), (-0.4108, 0.3994, -0.1005), (-0.4108, 0.3994, -0.2557), (0.3651, 0.2442, 0.2099), (0.3651, 0.2442, 0.05474), (0.3651, 0.2287, -0.116), (0.3651, 0.2287, -0.2401), (0.3651, 0.08903, 0.2099), (0.3651, 0.07351, 0.03922), (0.3651, 0.1045, -0.116), (0.3651, 0.1045, -0.2401), (0.3651, -0.08169, 0.1944), (0.3651, -0.05065, 0.03922), (0.3651, -0.05065, -0.08494), (0.3651, -0.06617, -0.2557), (0.3651, -0.2058, 0.1944), (0.3651, -0.2058, 0.07025), (0.3651, -0.2214, -0.1005), (0.3651, -0.2214, -0.2557), (-0.4108, -0.2058, 0.1944), (-0.4108, -0.2058, 0.07025), (-0.4108, -0.2058, -0.116), (-0.4108, -0.2058, -0.2401), (-0.4108, -0.08169, 0.1944), (-0.4108, -0.08169, 0.07025), (-0.4108, -0.08169, -0.116), (-0.4108, -0.08169, -0.2401), (-0.4108, 0.1045, 0.1944), (-0.4108, 0.1045, 0.07025), (-0.4108, 0.1045, -0.116), (-0.4108, 0.1045, -0.2401), (-0.4108, 0.2287, 0.1944), (-0.4108, 0.2287, 0.07025), (-0.4108, 0.2287, -0.116), (-0.4108, 0.2287, -0.2401), (0.2099, 0.3994, -0.4108), (0.05474, 0.3994, -0.4108), (-0.1005, 0.3994, -0.4108), (-0.2557, 0.3994, -0.4108), (0.2099, -0.3766, 0.3651), (0.05474, -0.3766, 0.3651), (-0.1005, -0.3766, 0.3651), (-0.2557, -0.3766, 0.3651), (-0.2557, -0.3766, -0.4108), (-0.1005, -0.3766, -0.4108), (0.05474, -0.3766, -0.4108), (0.2099, -0.3766, -0.4108), (-0.2557, 0.3994, 0.3651), (-0.1005, 0.3994, 0.3651), (0.05474, 0.3994, 0.3651), (0.2099, 0.3994, 0.3651), (0.1944, 0.2287, -0.4108), (0.07025, 0.2287, -0.4108), (-0.116, 0.2287, -0.4108), (-0.2401, 0.2287, -0.4108), (0.1944, 0.1045, -0.4108), (0.07025, 0.1045, -0.4108), (-0.116, 0.1045, -0.4108), (-0.2401, 0.1045, -0.4108), (0.1944, -0.08169, -0.4108), (0.07025, -0.08169, -0.4108), (-0.116, -0.08169, -0.4108), (-0.2401, -0.08169, -0.4108), (0.1944, -0.2058, -0.4108), (0.07025, -0.2058, -0.4108), (-0.116, -0.2058, -0.4108), (-0.2401, -0.2058, -0.4108), (-0.2401, 0.2287, 0.3651), (-0.116, 0.2287, 0.3651), (0.07025, 0.2287, 0.3651), (0.1944, 0.2287, 0.3651), (-0.2401, 0.1045, 0.3651), (-0.116, 0.1045, 0.3651), (0.07025, 0.1045, 0.3651), (0.1944, 0.1045, 0.3651), (-0.2401, -0.08169, 0.3651), (-0.116, -0.08169, 0.3651), (0.07025, -0.08169, 0.3651), (0.1944, -0.08169, 0.3651), (-0.2401, -0.2058, 0.3651), (-0.116, -0.2058, 0.3651), (0.07025, -0.2058, 0.3651), (0.1944, -0.2058, 0.3651), (-0.2401, 0.3994, -0.2401), (-0.116, 0.3994, -0.2401), (0.05474, 0.3994, -0.2557), (0.2099, 0.3994, -0.2557), (-0.2401, 0.3994, -0.116), (-0.116, 0.3994, -0.116), (0.05474, 0.3994, -0.1005), (0.2099, 0.3994, -0.1005), (-0.2557, 0.3994, 0.05474), (-0.1005, 0.3994, 0.05474), (0.07025, 0.3994, 0.07025), (0.1944, 0.3994, 0.07025), (-0.2557, 0.3994, 0.2099), (-0.1005, 0.3994, 0.2099), (0.07025, 0.3994, 0.1944), (0.1944, 0.3994, 0.1944), (0.2099, -0.3766, -0.2557), (0.05474, -0.3766, -0.2557), (-0.1005, -0.3766, -0.2557), (-0.2557, -0.3766, -0.2557), (0.2099, -0.3766, -0.1005), (0.03922, -0.3766, -0.08494), (-0.08494, -0.3766, -0.08494), (-0.2557, -0.3766, -0.1005), (0.2099, -0.3766, 0.05474), (0.03922, -0.3766, 0.03922), (-0.08494, -0.3766, 0.03922), (-0.2557, -0.3766, 0.05474), (0.2099, -0.3766, 0.2099), (0.05474, -0.3766, 0.2099), (-0.1005, -0.3766, 0.2099), (-0.2557, -0.3766, 0.2099), (0.05474, -0.3766, -0.1005), (-0.1005, -0.3766, -0.1005), (0.05474, -0.3766, 0.05474), (-0.1005, -0.3766, 0.05474), (0.2099, 0.2442, -0.4108), (0.05474, 0.2442, -0.4108), (-0.1005, 0.2442, -0.4108), (-0.2557, 0.2442, -0.4108), (0.1944, 0.07351, -0.4108), (0.07025, 0.07351, -0.4108), (-0.116, 0.07351, -0.4108), (-0.2401, 0.07351, -0.4108), (0.1944, -0.05065, -0.4108), (0.07025, -0.05065, -0.4108), (-0.116, -0.05065, -0.4108), (-0.2401, -0.05065, -0.4108), (0.2099, -0.2214, -0.4108), (0.05474, -0.2214, -0.4108), (-0.1005, -0.2214, -0.4108), (-0.2557, -0.2214, -0.4108), (0.2099, 0.08903, -0.4108), (0.05474, 0.08903, -0.4108), (-0.1005, 0.08903, -0.4108), (-0.2557, 0.08903, -0.4108), (0.2099, -0.06617, -0.4108), (0.05474, -0.06617, -0.4108), (-0.1005, -0.06617, -0.4108), (-0.2557, -0.06617, -0.4108), (-0.2557, 0.2442, 0.3651), (-0.1005, 0.2442, 0.3651), (-0.2557, 0.08903, 0.3651), (-0.1005, 0.08903, 0.3651), (0.05474, -0.06617, 0.3651), (0.2099, -0.06617, 0.3651), (0.05474, -0.2214, 0.3651), (0.2099, -0.2214, 0.3651), (-0.4108, -0.2214, 0.2099), (-0.4108, -0.2214, 0.05474), (-0.4108, -0.2214, -0.1005), (-0.4108, -0.2214, -0.2557), (-0.4108, -0.06617, 0.2099), (-0.4108, -0.05065, 0.03922), (-0.4108, -0.05065, -0.08494), (-0.4108, -0.06617, -0.2557), (-0.4108, 0.08903, 0.2099), (-0.4108, 0.07351, 0.03922), (-0.4108, 0.07351, -0.08494), (-0.4108, 0.08903, -0.2557), (-0.4108, 0.2442, 0.2099), (-0.4108, 0.2442, 0.05474), (-0.4108, 0.2442, -0.1005), (-0.4108, 0.2442, -0.2557), (-0.4108, -0.06617, 0.05474), (-0.4108, -0.06617, -0.1005), (-0.4108, 0.08903, 0.05474), (-0.4108, 0.08903, -0.1005), (-0.2557, 0.3994, -0.2557), (-0.1005, 0.3994, -0.2557), (-0.2557, 0.3994, -0.1005), (-0.1005, 0.3994, -0.1005), (0.05474, 0.3994, 0.05474), (0.2099, 0.3994, 0.05474), (0.05474, 0.3994, 0.2099), (0.2099, 0.3994, 0.2099), (0.3651, 0.2442, -0.1005), (0.3651, 0.2442, -0.2557), (0.3651, 0.08903, 0.05474), (0.3651, 0.08903, -0.2557), (0.3651, 0.08903, -0.1005), (0.3651, 0.07351, -0.08494), (0.3651, -0.06617, 0.2099), (0.3651, -0.06617, -0.1005), (0.3651, -0.06617, 0.05474), (0.3651, -0.08169, 0.07025), (0.3651, -0.2214, 0.2099), (0.3651, -0.2214, 0.05474), (0.05474, 0.2442, 0.3651), (0.2099, 0.2442, 0.3651), (0.05474, 0.08903, 0.3651), (0.2099, 0.08903, 0.3651), (-0.2557, -0.06617, 0.3651), (-0.1005, -0.06617, 0.3651), (-0.2557, -0.2214, 0.3651), (-0.1005, -0.2214, 0.3651), (-0.3332, 0.1666, -0.1781), (-0.3332, 0.1666, 0.1323), (-0.3332, 0.01143, -0.02286), (-0.3332, -0.1438, -0.1781), (-0.3332, -0.1438, 0.1323), (0.2875, -0.1438, 0.1323), (0.2875, 0.01143, -0.02286), (0.2875, 0.1666, -0.1781), (-0.02286, -0.299, -0.02286), (0.1323, 0.3218, 0.1323), (-0.1781, 0.3218, -0.1781), (0.1323, -0.1438, 0.2875), (-0.1781, -0.1438, 0.2875), (0.1323, 0.1666, 0.2875), (-0.1781, 0.1666, 0.2875), (-0.1781, -0.1438, -0.3332), (0.1323, -0.1438, -0.3332), (-0.1781, 0.01143, -0.3332), (0.1323, 0.01143, -0.3332), (-0.1781, 0.1666, -0.3332), (0.1323, 0.1666, -0.3332)], [], [(234, 16, 6, 79), (151, 79, 6, 31), (200, 19, 4, 36), (168, 20, 3, 83), (226, 15, 2, 32), (215, 87, 0, 24), (24, 0, 12, 40), (40, 12, 13, 44), (44, 13, 14, 222), (222, 14, 15, 226), (72, 1, 23, 156), (156, 23, 22, 172), (172, 22, 21, 176), (176, 21, 20, 168), (31, 6, 16, 188), (188, 16, 17, 192), (192, 17, 18, 196), (196, 18, 19, 200), (84, 4, 19, 180), (180, 19, 18, 182), (182, 18, 17, 232), (232, 17, 16, 234), (9, 199, 203, 8), (65, 64, 237), (207, 206, 201, 202), (194, 193, 238), (10, 195, 199, 9), (195, 205, 207, 199), (59, 58, 239), (204, 192, 196, 206), (11, 191, 195, 10), (57, 56, 240), (190, 189, 204, 205), (225, 48, 241), (7, 28, 191, 11), (28, 29, 190, 191), (29, 30, 189, 190), (30, 31, 188, 189), (21, 51, 55, 20), (51, 223, 54, 55), (223, 224, 227, 54), (221, 45, 242), (22, 219, 51, 21), (219, 220, 223, 51), (43, 42, 243), (218, 44, 222, 224), (23, 217, 219, 22), (141, 145, 244), (216, 41, 218, 220), (41, 40, 44, 218), (1, 27, 217, 23), (27, 26, 216, 217), (26, 25, 41, 216), (25, 24, 40, 41), (72, 123, 27, 1), (123, 127, 26, 27), (127, 213, 25, 26), (213, 215, 24, 25), (20, 55, 35, 3), (55, 54, 34, 35), (54, 227, 33, 34), (227, 226, 32, 33), (8, 203, 39, 5), (203, 202, 38, 39), (202, 201, 37, 38), (201, 200, 36, 37), (80, 139, 28, 7), (139, 143, 29, 28), (143, 147, 30, 29), (147, 151, 31, 30), (33, 32, 148, 144), (144, 148, 149, 154), (154, 149, 150, 155), (155, 150, 151, 147), (34, 33, 144, 140), (140, 144, 154, 152), (130, 134, 245), (153, 155, 147, 143), (35, 34, 140, 136), (136, 140, 152, 137), (137, 152, 153, 138), (138, 153, 143, 139), (3, 35, 136, 83), (83, 136, 137, 82), (82, 137, 138, 81), (81, 138, 139, 80), (37, 36, 132, 128), (128, 132, 133, 129), (129, 133, 214, 212), (120, 124, 246), (38, 37, 128, 210), (210, 128, 129, 211), (211, 129, 212, 126), (126, 212, 213, 127), (39, 38, 210, 208), (115, 114, 247), (209, 211, 126, 122), (122, 126, 127, 123), (5, 39, 208, 75), (75, 208, 209, 74), (74, 209, 122, 73), (73, 122, 123, 72), (14, 185, 187, 15), (113, 112, 248), (184, 233, 235, 186), (107, 106, 249), (13, 231, 185, 14), (231, 230, 184, 185), (230, 183, 233, 184), (183, 182, 232, 233), (12, 229, 231, 13), (105, 104, 250), (228, 181, 183, 230), (99, 98, 251), (0, 87, 229, 12), (87, 86, 228, 229), (86, 85, 181, 228), (85, 84, 180, 181), (10, 179, 171, 11), (97, 96, 252), (178, 177, 169, 170), (163, 162, 253), (9, 175, 179, 10), (161, 160, 254), (174, 173, 177, 178), (91, 90, 255), (8, 159, 175, 9), (89, 88, 256), (158, 157, 173, 174), (5, 75, 159, 8), (75, 74, 158, 159), (74, 73, 157, 158), (73, 72, 156, 157), (36, 4, 84, 132), (132, 84, 85, 133), (133, 85, 86, 214), (214, 86, 87, 215), (11, 171, 80, 7), (171, 170, 81, 80), (170, 169, 82, 81), (169, 168, 83, 82), (32, 2, 76, 148), (148, 76, 77, 149), (149, 77, 78, 150), (150, 78, 79, 151), (15, 187, 76, 2), (187, 186, 77, 76), (186, 235, 78, 77), (235, 234, 79, 78), (141, 142, 153, 152), (146, 145, 154, 155), (145, 141, 152, 154), (142, 146, 155, 153), (88, 89, 157, 156), (90, 91, 159, 158), (93, 92, 172, 173), (95, 94, 174, 175), (96, 97, 177, 176), (98, 99, 179, 178), (101, 100, 168, 169), (103, 102, 170, 171), (99, 103, 171, 179), (102, 98, 178, 170), (97, 101, 169, 177), (100, 96, 176, 168), (91, 95, 175, 159), (94, 90, 158, 174), (89, 93, 173, 157), (92, 88, 156, 172), (160, 161, 173, 172), (162, 163, 175, 174), (165, 164, 176, 177), (167, 166, 178, 179), (163, 167, 179, 175), (166, 162, 174, 178), (161, 165, 177, 173), (164, 160, 172, 176), (104, 105, 181, 180), (109, 108, 182, 183), (114, 115, 185, 184), (119, 118, 186, 187), (115, 119, 187, 185), (118, 114, 184, 186), (105, 109, 183, 181), (108, 104, 180, 182), (56, 57, 189, 188), (58, 59, 191, 190), (61, 60, 192, 204), (63, 62, 205, 195), (64, 65, 206, 196), (66, 67, 199, 207), (69, 68, 200, 201), (71, 70, 202, 203), (67, 71, 203, 199), (70, 66, 207, 202), (65, 69, 201, 206), (68, 64, 196, 200), (59, 63, 195, 191), (62, 58, 190, 205), (57, 61, 204, 189), (60, 56, 188, 192), (193, 194, 205, 204), (198, 197, 206, 207), (194, 198, 207, 205), (197, 193, 204, 206), (120, 121, 209, 208), (125, 124, 210, 211), (130, 131, 213, 212), (135, 134, 214, 215), (134, 130, 212, 214), (131, 135, 215, 213), (124, 120, 208, 210), (121, 125, 211, 209), (42, 43, 217, 216), (45, 221, 220, 218), (47, 46, 220, 219), (48, 225, 224, 222), (50, 49, 224, 223), (53, 52, 226, 227), (225, 53, 227, 224), (52, 48, 222, 226), (221, 50, 223, 220), (49, 45, 218, 224), (43, 47, 219, 217), (46, 42, 216, 220), (106, 107, 229, 228), (111, 110, 230, 231), (112, 113, 233, 232), (117, 116, 234, 235), (113, 117, 235, 233), (116, 112, 232, 234), (107, 111, 231, 229), (110, 106, 228, 230), (67, 66, 236), (66, 70, 236), (70, 71, 236), (71, 67, 236), (64, 68, 237), (68, 69, 237), (69, 65, 237), (193, 197, 238), (197, 198, 238), (198, 194, 238), (58, 62, 239), (62, 63, 239), (63, 59, 239), (56, 60, 240), (60, 61, 240), (61, 57, 240), (48, 52, 241), (52, 53, 241), (53, 225, 241), (45, 49, 242), (49, 50, 242), (50, 221, 242), (42, 46, 243), (46, 47, 243), (47, 43, 243), (145, 146, 244), (146, 142, 244), (142, 141, 244), (134, 135, 245), (135, 131, 245), (131, 130, 245), (124, 125, 246), (125, 121, 246), (121, 120, 246), (114, 118, 247), (118, 119, 247), (119, 115, 247), (112, 116, 248), (116, 117, 248), (117, 113, 248), (106, 110, 249), (110, 111, 249), (111, 107, 249), (104, 108, 250), (108, 109, 250), (109, 105, 250), (98, 102, 251), (102, 103, 251), (103, 99, 251), (96, 100, 252), (100, 101, 252), (101, 97, 252), (162, 166, 253), (166, 167, 253), (167, 163, 253), (160, 164, 254), (164, 165, 254), (165, 161, 254), (90, 94, 255), (94, 95, 255), (95, 91, 255), (88, 92, 256), (92, 93, 256), (93, 89, 256)])
me_cube_002.polygons.foreach_set('use_smooth', [True] * 297)
me_cube_002.polygons.foreach_set('material_index', [0, 0, 0, 0, 0, 0, 0, 0, 0, 0, 0, 0, 0, 0, 0, 0, 0, 0, 0, 0, 0, 0, 0, 1, 0, 1, 0, 0, 1, 0, 0, 1, 0, 1, 0, 0, 0, 0, 0, 0, 0, 1, 0, 0, 1, 0, 0, 1, 0, 0, 0, 0, 0, 0, 0, 0, 0, 0, 0, 0, 0, 0, 0, 0, 0, 0, 0, 0, 0, 0, 0, 0, 0, 0, 0, 0, 1, 0, 0, 0, 0, 0, 0, 0, 0, 0, 0, 0, 0, 1, 0, 0, 0, 0, 0, 1, 0, 0, 0, 0, 0, 0, 0, 1, 0, 1, 0, 0, 0, 0, 0, 1, 0, 1, 0, 0, 0, 0, 0, 1, 0, 1, 0, 1, 0, 1, 0, 1, 0, 0, 0, 0, 0, 0, 0, 0, 0, 0, 0, 0, 0, 0, 0, 0, 0, 0, 0, 0, 0, 0, 0, 0, 0, 0, 0, 0, 0, 0, 0, 0, 0, 0, 0, 0, 0, 0, 0, 0, 0, 0, 0, 0, 0, 0, 0, 0, 0, 0, 0, 0, 0, 0, 0, 0, 0, 0, 0, 0, 0, 0, 0, 0, 0, 0, 0, 0, 0, 0, 0, 0, 0, 0, 0, 0, 0, 0, 0, 0, 0, 0, 0, 0, 0, 0, 0, 0, 0, 0, 0, 0, 0, 0, 0, 0, 0, 0, 0, 0, 0, 0, 0, 0, 0, 1, 1, 1, 1, 1, 1, 1, 1, 1, 1, 1, 1, 1, 1, 1, 1, 1, 1, 1, 1, 1, 1, 1, 1, 1, 1, 1, 1, 1, 1, 1, 1, 1, 1, 1, 1, 1, 1, 1, 1, 1, 1, 1, 1, 1, 1, 1, 1, 1, 1, 1, 1, 1, 1, 1, 1, 1, 1, 1, 1, 1, 1, 1, 1])
_uv = me_cube_002.uv_layers.new(name='UVMap')
_uv.uv.foreach_set('vector', [0.825, 0.7, 0.875, 0.7, 0.875, 0.75, 0.825, 0.75, 0.575, 0.95, 0.625, 0.95, 0.625, 1.0, 0.575, 1.0, 0.575, 0.2, 0.625, 0.2, 0.625, 0.25, 0.575, 0.25, 0.325, 0.7, 0.375, 0.7, 0.375, 0.75, 0.325, 0.75, 0.575, 0.7, 0.625, 0.7, 0.625, 0.75, 0.575, 0.75, 0.575, 0.45, 0.625, 0.45, 0.625, 0.5, 0.575, 0.5, 0.575, 0.5, 0.625, 0.5, 0.625, 0.55, 0.575, 0.55, 0.575, 0.55, 0.625, 0.55, 0.625, 0.6, 0.575, 0.6, 0.575, 0.6, 0.625, 0.6, 0.625, 0.65, 0.575, 0.65, 0.575, 0.65, 0.625, 0.65, 0.625, 0.7, 0.575, 0.7, 0.325, 0.5, 0.375, 0.5, 0.375, 0.55, 0.325, 0.55, 0.325, 0.55, 0.375, 0.55, 0.375, 0.6, 0.325, 0.6, 0.325, 0.6, 0.375, 0.6, 0.375, 0.65, 0.325, 0.65, 0.325, 0.65, 0.375, 0.65, 0.375, 0.7, 0.325, 0.7, 0.575, 0.0, 0.625, 0.0, 0.625, 0.05, 0.575, 0.05, 0.575, 0.05, 0.625, 0.05, 0.625, 0.1, 0.575, 0.1, 0.575, 0.1, 0.625, 0.1, 0.625, 0.15, 0.575, 0.15, 0.575, 0.15, 0.625, 0.15, 0.625, 0.2, 0.575, 0.2, 0.825, 0.5, 0.875, 0.5, 0.875, 0.55, 0.825, 0.55, 0.825, 0.55, 0.875, 0.55, 0.875, 0.6, 0.825, 0.6, 0.825, 0.6, 0.875, 0.6, 0.875, 0.65, 0.825, 0.65, 0.825, 0.65, 0.875, 0.65, 0.875, 0.7, 0.825, 0.7, 0.375, 0.15, 0.425, 0.15, 0.425, 0.2, 0.375, 0.2, 0.53, 0.155, 0.57, 0.155, 0.55, 0.175, 0.475, 0.15, 0.525, 0.15, 0.525, 0.2, 0.475, 0.2, 0.48, 0.105, 0.52, 0.105, 0.5, 0.125, 0.375, 0.1, 0.425, 0.1, 0.425, 0.15, 0.375, 0.15, 0.425, 0.1, 0.475, 0.1, 0.475, 0.15, 0.425, 0.15, 0.43, 0.055, 0.47, 0.055, 0.45, 0.075, 0.525, 0.1, 0.575, 0.1, 0.575, 0.15, 0.525, 0.15, 0.375, 0.05, 0.425, 0.05, 0.425, 0.1, 0.375, 0.1, 0.53, 0.055, 0.57, 0.055, 0.55, 0.075, 0.475, 0.05, 0.525, 0.05, 0.525, 0.1, 0.475, 0.1, 0.53, 0.655, 0.57, 0.655, 0.55, 0.675, 0.375, 0.0, 0.425, 0.0, 0.425, 0.05, 0.375, 0.05, 0.425, 0.0, 0.475, 0.0, 0.475, 0.05, 0.425, 0.05, 0.475, 0.0, 0.525, 0.0, 0.525, 0.05, 0.475, 0.05, 0.525, 0.0, 0.575, 0.0, 0.575, 0.05, 0.525, 0.05, 0.375, 0.65, 0.425, 0.65, 0.425, 0.7, 0.375, 0.7, 0.425, 0.65, 0.475, 0.65, 0.475, 0.7, 0.425, 0.7, 0.475, 0.65, 0.525, 0.65, 0.525, 0.7, 0.475, 0.7, 0.48, 0.605, 0.52, 0.605, 0.5, 0.625, 0.375, 0.6, 0.425, 0.6, 0.425, 0.65, 0.375, 0.65, 0.425, 0.6, 0.475, 0.6, 0.475, 0.65, 0.425, 0.65, 0.43, 0.555, 0.47, 0.555, 0.45, 0.575, 0.525, 0.6, 0.575, 0.6, 0.575, 0.65, 0.525, 0.65, 0.375, 0.55, 0.425, 0.55, 0.425, 0.6, 0.375, 0.6, 0.48, 0.855, 0.52, 0.855, 0.5, 0.875, 0.475, 0.55, 0.525, 0.55, 0.525, 0.6, 0.475, 0.6, 0.525, 0.55, 0.575, 0.55, 0.575, 0.6, 0.525, 0.6, 0.375, 0.5, 0.425, 0.5, 0.425, 0.55, 0.375, 0.55, 0.425, 0.5, 0.475, 0.5, 0.475, 0.55, 0.425, 0.55, 0.475, 0.5, 0.525, 0.5, 0.525, 0.55, 0.475, 0.55, 0.525, 0.5, 0.575, 0.5, 0.575, 0.55, 0.525, 0.55, 0.375, 0.45, 0.425, 0.45, 0.425, 0.5, 0.375, 0.5, 0.425, 0.45, 0.475, 0.45, 0.475, 0.5, 0.425, 0.5, 0.475, 0.45, 0.525, 0.45, 0.525, 0.5, 0.475, 0.5, 0.525, 0.45, 0.575, 0.45, 0.575, 0.5, 0.525, 0.5, 0.375, 0.7, 0.425, 0.7, 0.425, 0.75, 0.375, 0.75, 0.425, 0.7, 0.475, 0.7, 0.475, 0.75, 0.425, 0.75, 0.475, 0.7, 0.525, 0.7, 0.525, 0.75, 0.475, 0.75, 0.525, 0.7, 0.575, 0.7, 0.575, 0.75, 0.525, 0.75, 0.375, 0.2, 0.425, 0.2, 0.425, 0.25, 0.375, 0.25, 0.425, 0.2, 0.475, 0.2, 0.475, 0.25, 0.425, 0.25, 0.475, 0.2, 0.525, 0.2, 0.525, 0.25, 0.475, 0.25, 0.525, 0.2, 0.575, 0.2, 0.575, 0.25, 0.525, 0.25, 0.375, 0.95, 0.425, 0.95, 0.425, 1.0, 0.375, 1.0, 0.425, 0.95, 0.475, 0.95, 0.475, 1.0, 0.425, 1.0, 0.475, 0.95, 0.525, 0.95, 0.525, 1.0, 0.475, 1.0, 0.525, 0.95, 0.575, 0.95, 0.575, 1.0, 0.525, 1.0, 0.525, 0.75, 0.575, 0.75, 0.575, 0.8, 0.525, 0.8, 0.525, 0.8, 0.575, 0.8, 0.575, 0.85, 0.525, 0.85, 0.525, 0.85, 0.575, 0.85, 0.575, 0.9, 0.525, 0.9, 0.525, 0.9, 0.575, 0.9, 0.575, 0.95, 0.525, 0.95, 0.475, 0.75, 0.525, 0.75, 0.525, 0.8, 0.475, 0.8, 0.475, 0.8, 0.525, 0.8, 0.525, 0.85, 0.475, 0.85, 0.53, 0.405, 0.57, 0.405, 0.55, 0.425, 0.475, 0.9, 0.525, 0.9, 0.525, 0.95, 0.475, 0.95, 0.425, 0.75, 0.475, 0.75, 0.475, 0.8, 0.425, 0.8, 0.425, 0.8, 0.475, 0.8, 0.475, 0.85, 0.425, 0.85, 0.425, 0.85, 0.475, 0.85, 0.475, 0.9, 0.425, 0.9, 0.425, 0.9, 0.475, 0.9, 0.475, 0.95, 0.425, 0.95, 0.375, 0.75, 0.425, 0.75, 0.425, 0.8, 0.375, 0.8, 0.375, 0.8, 0.425, 0.8, 0.425, 0.85, 0.375, 0.85, 0.375, 0.85, 0.425, 0.85, 0.425, 0.9, 0.375, 0.9, 0.375, 0.9, 0.425, 0.9, 0.425, 0.95, 0.375, 0.95, 0.525, 0.25, 0.575, 0.25, 0.575, 0.3, 0.525, 0.3, 0.525, 0.3, 0.575, 0.3, 0.575, 0.35, 0.525, 0.35, 0.525, 0.35, 0.575, 0.35, 0.575, 0.4, 0.525, 0.4, 0.43, 0.305, 0.47, 0.305, 0.45, 0.325, 0.475, 0.25, 0.525, 0.25, 0.525, 0.3, 0.475, 0.3, 0.475, 0.3, 0.525, 0.3, 0.525, 0.35, 0.475, 0.35, 0.475, 0.35, 0.525, 0.35, 0.525, 0.4, 0.475, 0.4, 0.475, 0.4, 0.525, 0.4, 0.525, 0.45, 0.475, 0.45, 0.425, 0.25, 0.475, 0.25, 0.475, 0.3, 0.425, 0.3, 0.68, 0.655, 0.72, 0.655, 0.7, 0.675, 0.425, 0.35, 0.475, 0.35, 0.475, 0.4, 0.425, 0.4, 0.425, 0.4, 0.475, 0.4, 0.475, 0.45, 0.425, 0.45, 0.375, 0.25, 0.425, 0.25, 0.425, 0.3, 0.375, 0.3, 0.375, 0.3, 0.425, 0.3, 0.425, 0.35, 0.375, 0.35, 0.375, 0.35, 0.425, 0.35, 0.425, 0.4, 0.375, 0.4, 0.375, 0.4, 0.425, 0.4, 0.425, 0.45, 0.375, 0.45, 0.625, 0.65, 0.675, 0.65, 0.675, 0.7, 0.625, 0.7, 0.78, 0.655, 0.82, 0.655, 0.8, 0.675, 0.725, 0.65, 0.775, 0.65, 0.775, 0.7, 0.725, 0.7, 0.68, 0.555, 0.72, 0.555, 0.7, 0.575, 0.625, 0.6, 0.675, 0.6, 0.675, 0.65, 0.625, 0.65, 0.675, 0.6, 0.725, 0.6, 0.725, 0.65, 0.675, 0.65, 0.725, 0.6, 0.775, 0.6, 0.775, 0.65, 0.725, 0.65, 0.775, 0.6, 0.825, 0.6, 0.825, 0.65, 0.775, 0.65, 0.625, 0.55, 0.675, 0.55, 0.675, 0.6, 0.625, 0.6, 0.78, 0.555, 0.82, 0.555, 0.8, 0.575, 0.725, 0.55, 0.775, 0.55, 0.775, 0.6, 0.725, 0.6, 0.18, 0.655, 0.22, 0.655, 0.2, 0.675, 0.625, 0.5, 0.675, 0.5, 0.675, 0.55, 0.625, 0.55, 0.675, 0.5, 0.725, 0.5, 0.725, 0.55, 0.675, 0.55, 0.725, 0.5, 0.775, 0.5, 0.775, 0.55, 0.725, 0.55, 0.775, 0.5, 0.825, 0.5, 0.825, 0.55, 0.775, 0.55, 0.125, 0.65, 0.175, 0.65, 0.175, 0.7, 0.125, 0.7, 0.28, 0.655, 0.32, 0.655, 0.3, 0.675, 0.225, 0.65, 0.275, 0.65, 0.275, 0.7, 0.225, 0.7, 0.18, 0.605, 0.22, 0.605, 0.2, 0.625, 0.125, 0.6, 0.175, 0.6, 0.175, 0.65, 0.125, 0.65, 0.28, 0.605, 0.32, 0.605, 0.3, 0.625, 0.225, 0.6, 0.275, 0.6, 0.275, 0.65, 0.225, 0.65, 0.18, 0.555, 0.22, 0.555, 0.2, 0.575, 0.125, 0.55, 0.175, 0.55, 0.175, 0.6, 0.125, 0.6, 0.28, 0.555, 0.32, 0.555, 0.3, 0.575, 0.225, 0.55, 0.275, 0.55, 0.275, 0.6, 0.225, 0.6, 0.125, 0.5, 0.175, 0.5, 0.175, 0.55, 0.125, 0.55, 0.175, 0.5, 0.225, 0.5, 0.225, 0.55, 0.175, 0.55, 0.225, 0.5, 0.275, 0.5, 0.275, 0.55, 0.225, 0.55, 0.275, 0.5, 0.325, 0.5, 0.325, 0.55, 0.275, 0.55, 0.575, 0.25, 0.625, 0.25, 0.625, 0.3, 0.575, 0.3, 0.575, 0.3, 0.625, 0.3, 0.625, 0.35, 0.575, 0.35, 0.575, 0.35, 0.625, 0.35, 0.625, 0.4, 0.575, 0.4, 0.575, 0.4, 0.625, 0.4, 0.625, 0.45, 0.575, 0.45, 0.125, 0.7, 0.175, 0.7, 0.175, 0.75, 0.125, 0.75, 0.175, 0.7, 0.225, 0.7, 0.225, 0.75, 0.175, 0.75, 0.225, 0.7, 0.275, 0.7, 0.275, 0.75, 0.225, 0.75, 0.275, 0.7, 0.325, 0.7, 0.325, 0.75, 0.275, 0.75, 0.575, 0.75, 0.625, 0.75, 0.625, 0.8, 0.575, 0.8, 0.575, 0.8, 0.625, 0.8, 0.625, 0.85, 0.575, 0.85, 0.575, 0.85, 0.625, 0.85, 0.625, 0.9, 0.575, 0.9, 0.575, 0.9, 0.625, 0.9, 0.625, 0.95, 0.575, 0.95, 0.625, 0.7, 0.675, 0.7, 0.675, 0.75, 0.625, 0.75, 0.675, 0.7, 0.725, 0.7, 0.725, 0.75, 0.675, 0.75, 0.725, 0.7, 0.775, 0.7, 0.775, 0.75, 0.725, 0.75, 0.775, 0.7, 0.825, 0.7, 0.825, 0.75, 0.775, 0.75, 0.48, 0.855, 0.48, 0.895, 0.475, 0.9, 0.475, 0.85, 0.52, 0.895, 0.52, 0.855, 0.525, 0.85, 0.525, 0.9, 0.52, 0.855, 0.48, 0.855, 0.475, 0.85, 0.525, 0.85, 0.48, 0.895, 0.52, 0.895, 0.525, 0.9, 0.475, 0.9, 0.32, 0.555, 0.28, 0.555, 0.275, 0.55, 0.325, 0.55, 0.22, 0.555, 0.18, 0.555, 0.175, 0.55, 0.225, 0.55, 0.28, 0.595, 0.32, 0.595, 0.325, 0.6, 0.275, 0.6, 0.18, 0.595, 0.22, 0.595, 0.225, 0.6, 0.175, 0.6, 0.32, 0.655, 0.28, 0.655, 0.275, 0.65, 0.325, 0.65, 0.22, 0.655, 0.18, 0.655, 0.175, 0.65, 0.225, 0.65, 0.28, 0.695, 0.32, 0.695, 0.325, 0.7, 0.275, 0.7, 0.18, 0.695, 0.22, 0.695, 0.225, 0.7, 0.175, 0.7, 0.18, 0.655, 0.18, 0.695, 0.175, 0.7, 0.175, 0.65, 0.22, 0.695, 0.22, 0.655, 0.225, 0.65, 0.225, 0.7, 0.28, 0.655, 0.28, 0.695, 0.275, 0.7, 0.275, 0.65, 0.32, 0.695, 0.32, 0.655, 0.325, 0.65, 0.325, 0.7, 0.18, 0.555, 0.18, 0.595, 0.175, 0.6, 0.175, 0.55, 0.22, 0.595, 0.22, 0.555, 0.225, 0.55, 0.225, 0.6, 0.28, 0.555, 0.28, 0.595, 0.275, 0.6, 0.275, 0.55, 0.32, 0.595, 0.32, 0.555, 0.325, 0.55, 0.325, 0.6, 0.32, 0.605, 0.28, 0.605, 0.275, 0.6, 0.325, 0.6, 0.22, 0.605, 0.18, 0.605, 0.175, 0.6, 0.225, 0.6, 0.28, 0.645, 0.32, 0.645, 0.325, 0.65, 0.275, 0.65, 0.18, 0.645, 0.22, 0.645, 0.225, 0.65, 0.175, 0.65, 0.18, 0.605, 0.18, 0.645, 0.175, 0.65, 0.175, 0.6, 0.22, 0.645, 0.22, 0.605, 0.225, 0.6, 0.225, 0.65, 0.28, 0.605, 0.28, 0.645, 0.275, 0.65, 0.275, 0.6, 0.32, 0.645, 0.32, 0.605, 0.325, 0.6, 0.325, 0.65, 0.82, 0.555, 0.78, 0.555, 0.775, 0.55, 0.825, 0.55, 0.78, 0.595, 0.82, 0.595, 0.825, 0.6, 0.775, 0.6, 0.72, 0.655, 0.68, 0.655, 0.675, 0.65, 0.725, 0.65, 0.68, 0.695, 0.72, 0.695, 0.725, 0.7, 0.675, 0.7, 0.68, 0.655, 0.68, 0.695, 0.675, 0.7, 0.675, 0.65, 0.72, 0.695, 0.72, 0.655, 0.725, 0.65, 0.725, 0.7, 0.78, 0.555, 0.78, 0.595, 0.775, 0.6, 0.775, 0.55, 0.82, 0.595, 0.82, 0.555, 0.825, 0.55, 0.825, 0.6, 0.57, 0.055, 0.53, 0.055, 0.525, 0.05, 0.575, 0.05, 0.47, 0.055, 0.43, 0.055, 0.425, 0.05, 0.475, 0.05, 0.53, 0.095, 0.57, 0.095, 0.575, 0.1, 0.525, 0.1, 0.43, 0.095, 0.47, 0.095, 0.475, 0.1, 0.425, 0.1, 0.57, 0.155, 0.53, 0.155, 0.525, 0.15, 0.575, 0.15, 0.47, 0.155, 0.43, 0.155, 0.425, 0.15, 0.475, 0.15, 0.53, 0.195, 0.57, 0.195, 0.575, 0.2, 0.525, 0.2, 0.43, 0.195, 0.47, 0.195, 0.475, 0.2, 0.425, 0.2, 0.43, 0.155, 0.43, 0.195, 0.425, 0.2, 0.425, 0.15, 0.47, 0.195, 0.47, 0.155, 0.475, 0.15, 0.475, 0.2, 0.53, 0.155, 0.53, 0.195, 0.525, 0.2, 0.525, 0.15, 0.57, 0.195, 0.57, 0.155, 0.575, 0.15, 0.575, 0.2, 0.43, 0.055, 0.43, 0.095, 0.425, 0.1, 0.425, 0.05, 0.47, 0.095, 0.47, 0.055, 0.475, 0.05, 0.475, 0.1, 0.53, 0.055, 0.53, 0.095, 0.525, 0.1, 0.525, 0.05, 0.57, 0.095, 0.57, 0.055, 0.575, 0.05, 0.575, 0.1, 0.52, 0.105, 0.48, 0.105, 0.475, 0.1, 0.525, 0.1, 0.48, 0.145, 0.52, 0.145, 0.525, 0.15, 0.475, 0.15, 0.48, 0.105, 0.48, 0.145, 0.475, 0.15, 0.475, 0.1, 0.52, 0.145, 0.52, 0.105, 0.525, 0.1, 0.525, 0.15, 0.43, 0.305, 0.43, 0.345, 0.425, 0.35, 0.425, 0.3, 0.47, 0.345, 0.47, 0.305, 0.475, 0.3, 0.475, 0.35, 0.53, 0.405, 0.53, 0.445, 0.525, 0.45, 0.525, 0.4, 0.57, 0.445, 0.57, 0.405, 0.575, 0.4, 0.575, 0.45, 0.57, 0.405, 0.53, 0.405, 0.525, 0.4, 0.575, 0.4, 0.53, 0.445, 0.57, 0.445, 0.575, 0.45, 0.525, 0.45, 0.47, 0.305, 0.43, 0.305, 0.425, 0.3, 0.475, 0.3, 0.43, 0.345, 0.47, 0.345, 0.475, 0.35, 0.425, 0.35, 0.47, 0.555, 0.43, 0.555, 0.425, 0.55, 0.475, 0.55, 0.52, 0.605, 0.48, 0.605, 0.475, 0.6, 0.525, 0.6, 0.43, 0.595, 0.47, 0.595, 0.475, 0.6, 0.425, 0.6, 0.57, 0.655, 0.53, 0.655, 0.525, 0.65, 0.575, 0.65, 0.48, 0.645, 0.52, 0.645, 0.525, 0.65, 0.475, 0.65, 0.53, 0.695, 0.57, 0.695, 0.575, 0.7, 0.525, 0.7, 0.53, 0.655, 0.53, 0.695, 0.525, 0.7, 0.525, 0.65, 0.57, 0.695, 0.57, 0.655, 0.575, 0.65, 0.575, 0.7, 0.48, 0.605, 0.48, 0.645, 0.475, 0.65, 0.475, 0.6, 0.52, 0.645, 0.52, 0.605, 0.525, 0.6, 0.525, 0.65, 0.43, 0.555, 0.43, 0.595, 0.425, 0.6, 0.425, 0.55, 0.47, 0.595, 0.47, 0.555, 0.475, 0.55, 0.475, 0.6, 0.72, 0.555, 0.68, 0.555, 0.675, 0.55, 0.725, 0.55, 0.68, 0.595, 0.72, 0.595, 0.725, 0.6, 0.675, 0.6, 0.82, 0.655, 0.78, 0.655, 0.775, 0.65, 0.825, 0.65, 0.78, 0.695, 0.82, 0.695, 0.825, 0.7, 0.775, 0.7, 0.78, 0.655, 0.78, 0.695, 0.775, 0.7, 0.775, 0.65, 0.82, 0.695, 0.82, 0.655, 0.825, 0.65, 0.825, 0.7, 0.68, 0.555, 0.68, 0.595, 0.675, 0.6, 0.675, 0.55, 0.72, 0.595, 0.72, 0.555, 0.725, 0.55, 0.725, 0.6, 0.43, 0.155, 0.47, 0.155, 0.45, 0.175, 0.47, 0.155, 0.47, 0.195, 0.45, 0.175, 0.47, 0.195, 0.43, 0.195, 0.45, 0.175, 0.43, 0.195, 0.43, 0.155, 0.45, 0.175, 0.57, 0.155, 0.57, 0.195, 0.55, 0.175, 0.57, 0.195, 0.53, 0.195, 0.55, 0.175, 0.53, 0.195, 0.53, 0.155, 0.55, 0.175, 0.52, 0.105, 0.52, 0.145, 0.5, 0.125, 0.52, 0.145, 0.48, 0.145, 0.5, 0.125, 0.48, 0.145, 0.48, 0.105, 0.5, 0.125, 0.47, 0.055, 0.47, 0.095, 0.45, 0.075, 0.47, 0.095, 0.43, 0.095, 0.45, 0.075, 0.43, 0.095, 0.43, 0.055, 0.45, 0.075, 0.57, 0.055, 0.57, 0.095, 0.55, 0.075, 0.57, 0.095, 0.53, 0.095, 0.55, 0.075, 0.53, 0.095, 0.53, 0.055, 0.55, 0.075, 0.57, 0.655, 0.57, 0.695, 0.55, 0.675, 0.57, 0.695, 0.53, 0.695, 0.55, 0.675, 0.53, 0.695, 0.53, 0.655, 0.55, 0.675, 0.52, 0.605, 0.52, 0.645, 0.5, 0.625, 0.52, 0.645, 0.48, 0.645, 0.5, 0.625, 0.48, 0.645, 0.48, 0.605, 0.5, 0.625, 0.47, 0.555, 0.47, 0.595, 0.45, 0.575, 0.47, 0.595, 0.43, 0.595, 0.45, 0.575, 0.43, 0.595, 0.43, 0.555, 0.45, 0.575, 0.52, 0.855, 0.52, 0.895, 0.5, 0.875, 0.52, 0.895, 0.48, 0.895, 0.5, 0.875, 0.48, 0.895, 0.48, 0.855, 0.5, 0.875, 0.57, 0.405, 0.57, 0.445, 0.55, 0.425, 0.57, 0.445, 0.53, 0.445, 0.55, 0.425, 0.53, 0.445, 0.53, 0.405, 0.55, 0.425, 0.47, 0.305, 0.47, 0.345, 0.45, 0.325, 0.47, 0.345, 0.43, 0.345, 0.45, 0.325, 0.43, 0.345, 0.43, 0.305, 0.45, 0.325, 0.72, 0.655, 0.72, 0.695, 0.7, 0.675, 0.72, 0.695, 0.68, 0.695, 0.7, 0.675, 0.68, 0.695, 0.68, 0.655, 0.7, 0.675, 0.82, 0.655, 0.82, 0.695, 0.8, 0.675, 0.82, 0.695, 0.78, 0.695, 0.8, 0.675, 0.78, 0.695, 0.78, 0.655, 0.8, 0.675, 0.72, 0.555, 0.72, 0.595, 0.7, 0.575, 0.72, 0.595, 0.68, 0.595, 0.7, 0.575, 0.68, 0.595, 0.68, 0.555, 0.7, 0.575, 0.82, 0.555, 0.82, 0.595, 0.8, 0.575, 0.82, 0.595, 0.78, 0.595, 0.8, 0.575, 0.78, 0.595, 0.78, 0.555, 0.8, 0.575, 0.22, 0.655, 0.22, 0.695, 0.2, 0.675, 0.22, 0.695, 0.18, 0.695, 0.2, 0.675, 0.18, 0.695, 0.18, 0.655, 0.2, 0.675, 0.32, 0.655, 0.32, 0.695, 0.3, 0.675, 0.32, 0.695, 0.28, 0.695, 0.3, 0.675, 0.28, 0.695, 0.28, 0.655, 0.3, 0.675, 0.22, 0.605, 0.22, 0.645, 0.2, 0.625, 0.22, 0.645, 0.18, 0.645, 0.2, 0.625, 0.18, 0.645, 0.18, 0.605, 0.2, 0.625, 0.32, 0.605, 0.32, 0.645, 0.3, 0.625, 0.32, 0.645, 0.28, 0.645, 0.3, 0.625, 0.28, 0.645, 0.28, 0.605, 0.3, 0.625, 0.22, 0.555, 0.22, 0.595, 0.2, 0.575, 0.22, 0.595, 0.18, 0.595, 0.2, 0.575, 0.18, 0.595, 0.18, 0.555, 0.2, 0.575, 0.32, 0.555, 0.32, 0.595, 0.3, 0.575, 0.32, 0.595, 0.28, 0.595, 0.3, 0.575, 0.28, 0.595, 0.28, 0.555, 0.3, 0.575])
me_cube_002.materials.append(mat_main_color_blue)
me_cube_002.materials.append(mat_white)
me_cube_002.use_remesh_preserve_volume = False
me_cube_002.use_remesh_preserve_attributes = False
me_cube_002.use_mirror_vertex_groups = False
me_cube_002.update()

# ---- objects
ob_cube = bpy.data.objects.new('Cube', me_cube)
ob_light = bpy.data.objects.new('Light', light_light)
ob_camera = bpy.data.objects.new('Camera', cam_camera)
ob_plane = bpy.data.objects.new('Plane', me_plane)
ob_cube_001 = bpy.data.objects.new('Cube.001', me_cube_001)
ob_cube_002 = bpy.data.objects.new('Cube.002', me_cube_002)

# ---- transforms, parenting, visibility, modifiers, constraints
ob_cube.location = (0.5647, -0.722, 0.4)
ob_cube.lock_rotations_4d = False
ob_cube.empty_display_type = 'ARROWS'
ob_cube.lineart.crease_threshold = 0.0
_m = ob_cube.modifiers.new('Subdivision', 'SUBSURF')
_m.uv_smooth = 'PRESERVE_CORNERS'
_m.levels = 3
_m.render_levels = 3
ob_light.location = (-2.058, -0.06622, 5.904)
ob_light.rotation_euler = (0.6503, 0.05522, 1.866)
ob_light.lock_rotations_4d = False
ob_light.empty_display_type = 'ARROWS'
ob_light.color = (0.0, 0.0, 0.0, 0.0)
ob_light.lineart.crease_threshold = 0.0
ob_camera.location = (3.853, -6.781, 3.74)
ob_camera.rotation_euler = (1.158, -9.205e-06, 0.312)
ob_camera.lock_rotations_4d = False
ob_camera.empty_display_type = 'ARROWS'
ob_camera.color = (0.0, 0.0, 0.0, 0.0)
ob_camera.display_type = 'WIRE'
ob_camera.lineart.crease_threshold = 0.0
ob_plane.location = (0.0, 0.0, 0.0)
ob_plane.lineart.crease_threshold = 0.0
ob_cube_001.location = (1.2, 0.9859, 0.366)
ob_cube_001.rotation_euler = (1.571, -0.0, 0.9524)
ob_cube_001.lock_rotations_4d = False
ob_cube_001.empty_display_type = 'ARROWS'
ob_cube_001.lineart.crease_threshold = 0.0
_m = ob_cube_001.modifiers.new('Subdivision', 'SUBSURF')
_m.uv_smooth = 'PRESERVE_CORNERS'
_m.levels = 3
_m.render_levels = 3
ob_cube_002.location = (2.921, -0.132, 0.3576)
ob_cube_002.rotation_euler = (3.142, -0.0, -1.085)
ob_cube_002.lock_rotations_4d = False
ob_cube_002.empty_display_type = 'ARROWS'
ob_cube_002.lineart.crease_threshold = 0.0
_m = ob_cube_002.modifiers.new('Subdivision', 'SUBSURF')
_m.uv_smooth = 'PRESERVE_CORNERS'
_m.levels = 3
_m.render_levels = 3

# ---- collection membership
col_collection.objects.link(ob_cube)
col_collection.objects.link(ob_light)
col_collection.objects.link(ob_camera)
col_collection.objects.link(ob_plane)
col_collection.objects.link(ob_cube_001)
col_collection.objects.link(ob_cube_002)

# ---- scene / render settings (as saved in the file)
scene.camera = ob_camera
scene.frame_start = 1; scene.frame_end = 250; scene.frame_set(1)
scene.render.engine = 'BLENDER_EEVEE_NEXT'
scene.cycles.use_denoising = False
scene.cycles.samples = 128
scene.cycles.sampling_pattern = 'TABULATED_SOBOL'
scene.cycles.use_adaptive_sampling = False
scene.cycles.use_light_tree = False
scene.eevee.use_raytracing = True
scene.view_settings.view_transform = 'Filmic'
bpy.context.view_layer.update()
